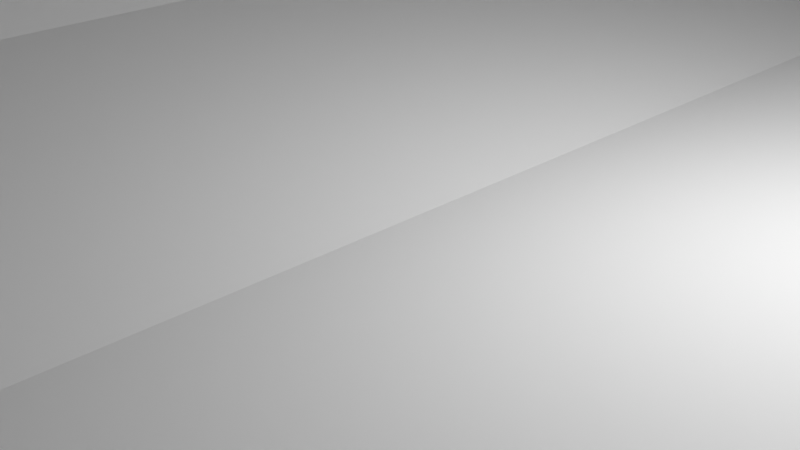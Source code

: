 # Source: IndustrialLamp.blend  (saved by Blender 3.0.42; exported with 4.5.12 LTS)
import bpy
from mathutils import Matrix  # noqa: F401  (used for matrix-valued properties, if any)

bpy.ops.wm.read_factory_settings(use_empty=True)
scene = bpy.context.scene
scene.name = 'Scene'

# ---- collections
col_collection = bpy.data.collections.new('Collection'); scene.collection.children.link(col_collection)
col_smalllights = bpy.data.collections.new('SmallLights'); scene.collection.children.link(col_smalllights)
col_smalllights_001 = bpy.data.collections.new('SmallLights.001'); scene.collection.children.link(col_smalllights_001)

# ---- world
world_world = bpy.data.worlds.new('World'); scene.world = world_world
world_world.use_nodes = True; world_world.node_tree.nodes.clear()
_N = world_world.node_tree.nodes; _L = world_world.node_tree.links
n0 = _N.new('ShaderNodeOutputWorld'); n0.name = 'World Output'; n0.location = (300, 300)
n1 = _N.new('ShaderNodeBackground'); n1.name = 'Background'; n1.location = (10, 300)
n1.inputs[0].default_value = (0.05088, 0.05088, 0.05088, 1.0)
_L.new(n1.outputs[0], n0.inputs[0])
n0.is_active_output = True
world_world.color = (0.05088, 0.05088, 0.05088)
world_world.use_sun_shadow = False
world_world.sun_shadow_jitter_overblur = 0.0

# ---- cameras
cam_camera = bpy.data.cameras.new('Camera')
cam_camera.clip_end = 100.0
cam_camera.ortho_scale = 7.314

# ---- lights
light_light = bpy.data.lights.new('Light', 'POINT')
light_light.transmission_factor = 0.0
light_light.energy = 1000.0
light_light.shadow_soft_size = 0.1
light_light.shadow_maximum_resolution = 0.006
light_light.use_absolute_resolution = True

# ---- meshes
me_cube_004 = bpy.data.meshes.new('Cube.004')
me_cube_004.from_pydata([(-19.42, -73.35, -8.774), (19.11, -73.35, -8.774), (-28.63, -100.1, -14.77), (-28.63, -100.1, 14.77), (-28.63, 100.1, -14.77), (-28.63, 100.1, 14.77), (28.63, -100.1, -14.77), (28.63, -100.1, 14.77), (28.63, 100.1, -14.77), (28.63, 100.1, 14.77), (19.11, 100.1, -8.774), (19.11, 100.1, 14.77), (19.11, -73.35, 14.77), (-19.42, 100.1, 14.77), (-19.42, 100.1, -8.774), (-19.42, -73.35, 14.77)], [], [(0, 14, 13, 15), (1, 0, 15, 12), (2, 3, 5, 4), (4, 5, 13, 14, 10, 11, 9, 8), (8, 9, 7, 6), (6, 7, 3, 2), (4, 8, 6, 2), (9, 11, 12, 15, 13, 5, 3, 7), (10, 1, 12, 11), (14, 0, 1, 10)])
_uv = me_cube_004.uv_layers.new(name='UVMap')
_uv.uv.foreach_set('vector', [0.375, 0.0, 0.375, 0.2078, 0.5784, 0.2078, 0.5784, 0.0, 0.375, 0.75, 0.375, 1.0, 0.5784, 1.0, 0.5784, 0.75, 0.375, 0.0, 0.625, 0.0, 0.625, 0.25, 0.375, 0.25, 0.375, 0.25, 0.625, 0.25, 0.625, 0.2902, 0.4257, 0.2902, 0.4257, 0.4584, 0.625, 0.4584, 0.625, 0.5, 0.375, 0.5, 0.375, 0.5, 0.625, 0.5, 0.625, 0.75, 0.375, 0.75, 0.375, 0.75, 0.625, 0.75, 0.625, 1.0, 0.375, 1.0, 0.125, 0.5, 0.375, 0.5, 0.375, 0.75, 0.125, 0.75, 0.625, 0.5, 0.6666, 0.5, 0.6666, 0.7166, 0.8348, 0.7166, 0.8348, 0.5, 0.875, 0.5, 0.875, 0.75, 0.625, 0.75, 0.375, 0.5422, 0.375, 0.75, 0.5784, 0.75, 0.5784, 0.5422, 0.125, 0.5422, 0.125, 0.75, 0.375, 0.75, 0.375, 0.5422])
me_cube_004.use_remesh_fix_poles = True
me_cube_004.use_remesh_preserve_attributes = False
me_cube_004.update()
me_cube_007 = bpy.data.meshes.new('Cube.007')
me_cube_007.from_pydata([(1.272, 8.58, -0.1626), (1.272, 8.58, -2.163), (-4.113, -27.19, 4.988), (-4.127, -27.2, 4.988), (-1.147, 8.58, -0.1626), (-1.147, 8.58, -2.163), (-4.237, -27.09, 4.988), (-4.232, -27.08, 4.988), (-4.142, -27.21, 4.988), (-4.158, -27.21, 4.988), (-4.173, -27.21, 4.988), (-4.188, -27.2, 4.988), (-4.202, -27.19, 4.988), (-4.225, -27.06, 4.988), (-4.214, -27.18, 4.988), (-4.214, -27.04, 4.988), (-4.079, -27.13, 4.988), (-4.083, -27.15, 4.988), (-4.091, -27.17, 4.988), (-4.101, -27.18, 4.988), (-4.225, -27.17, 4.988), (-4.232, -27.15, 4.988), (-4.202, -27.03, 4.988), (-4.188, -27.02, 4.988), (-4.237, -27.13, 4.988), (-4.173, -27.02, 4.988), (-4.238, -27.11, 4.988), (-4.158, -27.01, 4.988), (-1.147, -6.647, -2.163), (1.272, -6.647, -0.1626), (-1.147, -6.647, -0.1626), (1.272, -6.647, -2.163), (-4.077, -27.11, 4.988), (-4.079, -27.09, 4.988), (-4.083, -27.08, 4.988), (-4.091, -27.06, 4.988), (-4.101, -27.04, 4.988), (-4.113, -27.03, 4.988), (-4.127, -27.02, 4.988), (-4.142, -27.02, 4.988)], [(27, 39), (39, 38), (38, 37), (37, 36), (26, 6), (6, 7), (36, 35), (35, 34), (34, 33), (33, 32), (32, 16), (16, 17), (17, 18), (18, 19), (19, 2), (7, 13), (13, 15), (2, 3), (3, 8), (8, 9), (9, 10), (10, 11), (15, 22), (22, 23), (11, 12), (12, 14), (14, 20), (23, 25), (20, 21), (21, 24), (24, 26), (25, 27)], [(1, 0, 29, 31), (5, 1, 31, 28), (0, 4, 30, 29), (28, 30, 4, 5)])
_uv = me_cube_007.uv_layers.new(name='UVMap')
_uv.uv.foreach_set('vector', [0.375, 0.625, 0.625, 0.625, 0.625, 0.6875, 0.375, 0.6875, 0.125, 0.625, 0.375, 0.625, 0.375, 0.6875, 0.125, 0.6875, 0.625, 0.625, 0.875, 0.625, 0.875, 0.6875, 0.625, 0.6875, 0.375, 0.0625, 0.625, 0.0625, 0.625, 0.125, 0.375, 0.125])
me_cube_007.use_remesh_fix_poles = True
me_cube_007.use_remesh_preserve_attributes = False
me_cube_007.update()
me_cube_012 = bpy.data.meshes.new('Cube.012')
me_cube_012.from_pydata([(-1.0, -1.0, -1.0), (-1.0, -1.0, 1.0), (-1.0, 1.0, -1.0), (-1.0, 1.0, 1.0), (1.0, -1.0, -1.0), (1.0, -1.0, 1.0), (1.0, 1.0, -1.0), (1.0, 1.0, 1.0)], [], [(0, 1, 3, 2), (2, 3, 7, 6), (6, 7, 5, 4), (4, 5, 1, 0), (2, 6, 4, 0), (7, 3, 1, 5)])
_uv = me_cube_012.uv_layers.new(name='UVMap')
_uv.uv.foreach_set('vector', [0.375, 0.0, 0.625, 0.0, 0.625, 0.25, 0.375, 0.25, 0.375, 0.25, 0.625, 0.25, 0.625, 0.5, 0.375, 0.5, 0.375, 0.5, 0.625, 0.5, 0.625, 0.75, 0.375, 0.75, 0.375, 0.75, 0.625, 0.75, 0.625, 1.0, 0.375, 1.0, 0.125, 0.5, 0.375, 0.5, 0.375, 0.75, 0.125, 0.75, 0.625, 0.5, 0.875, 0.5, 0.875, 0.75, 0.625, 0.75])
me_cube_012.use_remesh_fix_poles = True
me_cube_012.use_remesh_preserve_attributes = False
me_cube_012.update()
me_cube_029 = bpy.data.meshes.new('Cube.029')
me_cube_029.from_pydata([(-1.0, -1.0, -1.0), (-1.0, -1.0, 1.0), (-1.0, 1.0, -1.0), (-1.0, 1.0, 1.0), (1.0, -1.0, -1.0), (1.0, -1.0, 1.0), (1.0, 1.0, -1.0), (1.0, 1.0, 1.0)], [], [(0, 1, 3, 2), (2, 3, 7, 6), (6, 7, 5, 4), (4, 5, 1, 0), (2, 6, 4, 0), (7, 3, 1, 5)])
_uv = me_cube_029.uv_layers.new(name='UVMap')
_uv.uv.foreach_set('vector', [0.375, 0.0, 0.625, 0.0, 0.625, 0.25, 0.375, 0.25, 0.375, 0.25, 0.625, 0.25, 0.625, 0.5, 0.375, 0.5, 0.375, 0.5, 0.625, 0.5, 0.625, 0.75, 0.375, 0.75, 0.375, 0.75, 0.625, 0.75, 0.625, 1.0, 0.375, 1.0, 0.125, 0.5, 0.375, 0.5, 0.375, 0.75, 0.125, 0.75, 0.625, 0.5, 0.875, 0.5, 0.875, 0.75, 0.625, 0.75])
me_cube_029.use_remesh_fix_poles = True
me_cube_029.use_remesh_preserve_attributes = False
me_cube_029.update()
me_cube_030 = bpy.data.meshes.new('Cube.030')
me_cube_030.from_pydata([(-1.0, -1.0, -1.0), (-1.0, -1.0, 1.0), (-1.0, 1.0, -1.0), (-1.0, 1.0, 1.0), (1.0, -1.0, -1.0), (1.0, -1.0, 1.0), (1.0, 1.0, -1.0), (1.0, 1.0, 1.0)], [], [(0, 1, 3, 2), (2, 3, 7, 6), (6, 7, 5, 4), (4, 5, 1, 0), (2, 6, 4, 0), (7, 3, 1, 5)])
_uv = me_cube_030.uv_layers.new(name='UVMap')
_uv.uv.foreach_set('vector', [0.375, 0.0, 0.625, 0.0, 0.625, 0.25, 0.375, 0.25, 0.375, 0.25, 0.625, 0.25, 0.625, 0.5, 0.375, 0.5, 0.375, 0.5, 0.625, 0.5, 0.625, 0.75, 0.375, 0.75, 0.375, 0.75, 0.625, 0.75, 0.625, 1.0, 0.375, 1.0, 0.125, 0.5, 0.375, 0.5, 0.375, 0.75, 0.125, 0.75, 0.625, 0.5, 0.875, 0.5, 0.875, 0.75, 0.625, 0.75])
me_cube_030.use_remesh_fix_poles = True
me_cube_030.use_remesh_preserve_attributes = False
me_cube_030.update()
me_cube_032 = bpy.data.meshes.new('Cube.032')
me_cube_032.from_pydata([(-1.0, -1.0, -1.0), (-1.0, -1.0, 1.0), (-1.0, 1.0, -1.0), (-1.0, 1.0, 1.0), (1.0, -1.0, -1.0), (1.0, -1.0, 1.0), (1.0, 1.0, -1.0), (1.0, 1.0, 1.0)], [], [(0, 1, 3, 2), (2, 3, 7, 6), (6, 7, 5, 4), (4, 5, 1, 0), (2, 6, 4, 0), (7, 3, 1, 5)])
_uv = me_cube_032.uv_layers.new(name='UVMap')
_uv.uv.foreach_set('vector', [0.375, 0.0, 0.625, 0.0, 0.625, 0.25, 0.375, 0.25, 0.375, 0.25, 0.625, 0.25, 0.625, 0.5, 0.375, 0.5, 0.375, 0.5, 0.625, 0.5, 0.625, 0.75, 0.375, 0.75, 0.375, 0.75, 0.625, 0.75, 0.625, 1.0, 0.375, 1.0, 0.125, 0.5, 0.375, 0.5, 0.375, 0.75, 0.125, 0.75, 0.625, 0.5, 0.875, 0.5, 0.875, 0.75, 0.625, 0.75])
me_cube_032.use_remesh_fix_poles = True
me_cube_032.use_remesh_preserve_attributes = False
me_cube_032.update()
me_cube_031 = bpy.data.meshes.new('Cube.031')
me_cube_031.from_pydata([(-1.0, -1.0, -1.0), (-1.0, -1.0, 1.0), (-1.0, 1.0, -1.0), (-1.0, 1.0, 1.0), (1.0, -1.0, -1.0), (1.0, -1.0, 1.0), (1.0, 1.0, -1.0), (1.0, 1.0, 1.0)], [], [(0, 1, 3, 2), (2, 3, 7, 6), (6, 7, 5, 4), (4, 5, 1, 0), (2, 6, 4, 0), (7, 3, 1, 5)])
_uv = me_cube_031.uv_layers.new(name='UVMap')
_uv.uv.foreach_set('vector', [0.375, 0.0, 0.625, 0.0, 0.625, 0.25, 0.375, 0.25, 0.375, 0.25, 0.625, 0.25, 0.625, 0.5, 0.375, 0.5, 0.375, 0.5, 0.625, 0.5, 0.625, 0.75, 0.375, 0.75, 0.375, 0.75, 0.625, 0.75, 0.625, 1.0, 0.375, 1.0, 0.125, 0.5, 0.375, 0.5, 0.375, 0.75, 0.125, 0.75, 0.625, 0.5, 0.875, 0.5, 0.875, 0.75, 0.625, 0.75])
me_cube_031.use_remesh_fix_poles = True
me_cube_031.use_remesh_preserve_attributes = False
me_cube_031.update()
me_cube_036 = bpy.data.meshes.new('Cube.036')
me_cube_036.from_pydata([(-1.0, -1.0, -1.0), (-1.0, -1.0, 1.0), (-1.0, 1.0, -1.0), (-1.0, 1.0, 1.0), (1.0, -1.0, -1.0), (1.0, -1.0, 1.0), (1.0, 1.0, -1.0), (1.0, 1.0, 1.0)], [], [(0, 1, 3, 2), (2, 3, 7, 6), (6, 7, 5, 4), (4, 5, 1, 0), (2, 6, 4, 0), (7, 3, 1, 5)])
_uv = me_cube_036.uv_layers.new(name='UVMap')
_uv.uv.foreach_set('vector', [0.375, 0.0, 0.625, 0.0, 0.625, 0.25, 0.375, 0.25, 0.375, 0.25, 0.625, 0.25, 0.625, 0.5, 0.375, 0.5, 0.375, 0.5, 0.625, 0.5, 0.625, 0.75, 0.375, 0.75, 0.375, 0.75, 0.625, 0.75, 0.625, 1.0, 0.375, 1.0, 0.125, 0.5, 0.375, 0.5, 0.375, 0.75, 0.125, 0.75, 0.625, 0.5, 0.875, 0.5, 0.875, 0.75, 0.625, 0.75])
me_cube_036.use_remesh_fix_poles = True
me_cube_036.use_remesh_preserve_attributes = False
me_cube_036.update()
me_cube_037 = bpy.data.meshes.new('Cube.037')
me_cube_037.from_pydata([(-1.0, -1.0, -1.0), (-1.0, -1.0, 1.0), (-1.0, 1.0, -1.0), (-1.0, 1.0, 1.0), (1.0, -1.0, -1.0), (1.0, -1.0, 1.0), (1.0, 1.0, -1.0), (1.0, 1.0, 1.0)], [], [(0, 1, 3, 2), (2, 3, 7, 6), (6, 7, 5, 4), (4, 5, 1, 0), (2, 6, 4, 0), (7, 3, 1, 5)])
_uv = me_cube_037.uv_layers.new(name='UVMap')
_uv.uv.foreach_set('vector', [0.375, 0.0, 0.625, 0.0, 0.625, 0.25, 0.375, 0.25, 0.375, 0.25, 0.625, 0.25, 0.625, 0.5, 0.375, 0.5, 0.375, 0.5, 0.625, 0.5, 0.625, 0.75, 0.375, 0.75, 0.375, 0.75, 0.625, 0.75, 0.625, 1.0, 0.375, 1.0, 0.125, 0.5, 0.375, 0.5, 0.375, 0.75, 0.125, 0.75, 0.625, 0.5, 0.875, 0.5, 0.875, 0.75, 0.625, 0.75])
me_cube_037.use_remesh_fix_poles = True
me_cube_037.use_remesh_preserve_attributes = False
me_cube_037.update()
me_cube_035 = bpy.data.meshes.new('Cube.035')
me_cube_035.from_pydata([(-1.0, -1.0, -1.0), (-1.0, -1.0, 1.0), (-1.0, 1.0, -1.0), (-1.0, 1.0, 1.0), (1.0, -1.0, -1.0), (1.0, -1.0, 1.0), (1.0, 1.0, -1.0), (1.0, 1.0, 1.0)], [], [(0, 1, 3, 2), (2, 3, 7, 6), (6, 7, 5, 4), (4, 5, 1, 0), (2, 6, 4, 0), (7, 3, 1, 5)])
_uv = me_cube_035.uv_layers.new(name='UVMap')
_uv.uv.foreach_set('vector', [0.375, 0.0, 0.625, 0.0, 0.625, 0.25, 0.375, 0.25, 0.375, 0.25, 0.625, 0.25, 0.625, 0.5, 0.375, 0.5, 0.375, 0.5, 0.625, 0.5, 0.625, 0.75, 0.375, 0.75, 0.375, 0.75, 0.625, 0.75, 0.625, 1.0, 0.375, 1.0, 0.125, 0.5, 0.375, 0.5, 0.375, 0.75, 0.125, 0.75, 0.625, 0.5, 0.875, 0.5, 0.875, 0.75, 0.625, 0.75])
me_cube_035.use_remesh_fix_poles = True
me_cube_035.use_remesh_preserve_attributes = False
me_cube_035.update()
me_cube_034 = bpy.data.meshes.new('Cube.034')
me_cube_034.from_pydata([(-1.0, -1.0, -1.0), (-1.0, -1.0, 1.0), (-1.0, 1.0, -1.0), (-1.0, 1.0, 1.0), (1.0, -1.0, -1.0), (1.0, -1.0, 1.0), (1.0, 1.0, -1.0), (1.0, 1.0, 1.0)], [], [(0, 1, 3, 2), (2, 3, 7, 6), (6, 7, 5, 4), (4, 5, 1, 0), (2, 6, 4, 0), (7, 3, 1, 5)])
_uv = me_cube_034.uv_layers.new(name='UVMap')
_uv.uv.foreach_set('vector', [0.375, 0.0, 0.625, 0.0, 0.625, 0.25, 0.375, 0.25, 0.375, 0.25, 0.625, 0.25, 0.625, 0.5, 0.375, 0.5, 0.375, 0.5, 0.625, 0.5, 0.625, 0.75, 0.375, 0.75, 0.375, 0.75, 0.625, 0.75, 0.625, 1.0, 0.375, 1.0, 0.125, 0.5, 0.375, 0.5, 0.375, 0.75, 0.125, 0.75, 0.625, 0.5, 0.875, 0.5, 0.875, 0.75, 0.625, 0.75])
me_cube_034.use_remesh_fix_poles = True
me_cube_034.use_remesh_preserve_attributes = False
me_cube_034.update()
me_cube_033 = bpy.data.meshes.new('Cube.033')
me_cube_033.from_pydata([(-1.0, -1.0, -1.0), (-1.0, -1.0, 1.0), (-1.0, 1.0, -1.0), (-1.0, 1.0, 1.0), (1.0, -1.0, -1.0), (1.0, -1.0, 1.0), (1.0, 1.0, -1.0), (1.0, 1.0, 1.0)], [], [(0, 1, 3, 2), (2, 3, 7, 6), (6, 7, 5, 4), (4, 5, 1, 0), (2, 6, 4, 0), (7, 3, 1, 5)])
_uv = me_cube_033.uv_layers.new(name='UVMap')
_uv.uv.foreach_set('vector', [0.375, 0.0, 0.625, 0.0, 0.625, 0.25, 0.375, 0.25, 0.375, 0.25, 0.625, 0.25, 0.625, 0.5, 0.375, 0.5, 0.375, 0.5, 0.625, 0.5, 0.625, 0.75, 0.375, 0.75, 0.375, 0.75, 0.625, 0.75, 0.625, 1.0, 0.375, 1.0, 0.125, 0.5, 0.375, 0.5, 0.375, 0.75, 0.125, 0.75, 0.625, 0.5, 0.875, 0.5, 0.875, 0.75, 0.625, 0.75])
me_cube_033.use_remesh_fix_poles = True
me_cube_033.use_remesh_preserve_attributes = False
me_cube_033.update()
me_cube_046 = bpy.data.meshes.new('Cube.046')
me_cube_046.from_pydata([(-1.0, -1.0, -1.0), (-1.0, -1.0, 1.0), (-1.0, 1.0, -1.0), (-1.0, 1.0, 1.0), (1.0, -1.0, -1.0), (1.0, -1.0, 1.0), (1.0, 1.0, -1.0), (1.0, 1.0, 1.0)], [], [(0, 1, 3, 2), (2, 3, 7, 6), (6, 7, 5, 4), (4, 5, 1, 0), (2, 6, 4, 0), (7, 3, 1, 5)])
_uv = me_cube_046.uv_layers.new(name='UVMap')
_uv.uv.foreach_set('vector', [0.375, 0.0, 0.625, 0.0, 0.625, 0.25, 0.375, 0.25, 0.375, 0.25, 0.625, 0.25, 0.625, 0.5, 0.375, 0.5, 0.375, 0.5, 0.625, 0.5, 0.625, 0.75, 0.375, 0.75, 0.375, 0.75, 0.625, 0.75, 0.625, 1.0, 0.375, 1.0, 0.125, 0.5, 0.375, 0.5, 0.375, 0.75, 0.125, 0.75, 0.625, 0.5, 0.875, 0.5, 0.875, 0.75, 0.625, 0.75])
me_cube_046.use_remesh_fix_poles = True
me_cube_046.use_remesh_preserve_attributes = False
me_cube_046.update()
me_cube_047 = bpy.data.meshes.new('Cube.047')
me_cube_047.from_pydata([(-1.0, -1.0, -1.0), (-1.0, -1.0, 1.0), (-1.0, 1.0, -1.0), (-1.0, 1.0, 1.0), (1.0, -1.0, -1.0), (1.0, -1.0, 1.0), (1.0, 1.0, -1.0), (1.0, 1.0, 1.0)], [], [(0, 1, 3, 2), (2, 3, 7, 6), (6, 7, 5, 4), (4, 5, 1, 0), (2, 6, 4, 0), (7, 3, 1, 5)])
_uv = me_cube_047.uv_layers.new(name='UVMap')
_uv.uv.foreach_set('vector', [0.375, 0.0, 0.625, 0.0, 0.625, 0.25, 0.375, 0.25, 0.375, 0.25, 0.625, 0.25, 0.625, 0.5, 0.375, 0.5, 0.375, 0.5, 0.625, 0.5, 0.625, 0.75, 0.375, 0.75, 0.375, 0.75, 0.625, 0.75, 0.625, 1.0, 0.375, 1.0, 0.125, 0.5, 0.375, 0.5, 0.375, 0.75, 0.125, 0.75, 0.625, 0.5, 0.875, 0.5, 0.875, 0.75, 0.625, 0.75])
me_cube_047.use_remesh_fix_poles = True
me_cube_047.use_remesh_preserve_attributes = False
me_cube_047.update()
me_cube_045 = bpy.data.meshes.new('Cube.045')
me_cube_045.from_pydata([(-1.0, -1.0, -1.0), (-1.0, -1.0, 1.0), (-1.0, 1.0, -1.0), (-1.0, 1.0, 1.0), (1.0, -1.0, -1.0), (1.0, -1.0, 1.0), (1.0, 1.0, -1.0), (1.0, 1.0, 1.0)], [], [(0, 1, 3, 2), (2, 3, 7, 6), (6, 7, 5, 4), (4, 5, 1, 0), (2, 6, 4, 0), (7, 3, 1, 5)])
_uv = me_cube_045.uv_layers.new(name='UVMap')
_uv.uv.foreach_set('vector', [0.375, 0.0, 0.625, 0.0, 0.625, 0.25, 0.375, 0.25, 0.375, 0.25, 0.625, 0.25, 0.625, 0.5, 0.375, 0.5, 0.375, 0.5, 0.625, 0.5, 0.625, 0.75, 0.375, 0.75, 0.375, 0.75, 0.625, 0.75, 0.625, 1.0, 0.375, 1.0, 0.125, 0.5, 0.375, 0.5, 0.375, 0.75, 0.125, 0.75, 0.625, 0.5, 0.875, 0.5, 0.875, 0.75, 0.625, 0.75])
me_cube_045.use_remesh_fix_poles = True
me_cube_045.use_remesh_preserve_attributes = False
me_cube_045.update()
me_cube_044 = bpy.data.meshes.new('Cube.044')
me_cube_044.from_pydata([(-1.0, -1.0, -1.0), (-1.0, -1.0, 1.0), (-1.0, 1.0, -1.0), (-1.0, 1.0, 1.0), (1.0, -1.0, -1.0), (1.0, -1.0, 1.0), (1.0, 1.0, -1.0), (1.0, 1.0, 1.0)], [], [(0, 1, 3, 2), (2, 3, 7, 6), (6, 7, 5, 4), (4, 5, 1, 0), (2, 6, 4, 0), (7, 3, 1, 5)])
_uv = me_cube_044.uv_layers.new(name='UVMap')
_uv.uv.foreach_set('vector', [0.375, 0.0, 0.625, 0.0, 0.625, 0.25, 0.375, 0.25, 0.375, 0.25, 0.625, 0.25, 0.625, 0.5, 0.375, 0.5, 0.375, 0.5, 0.625, 0.5, 0.625, 0.75, 0.375, 0.75, 0.375, 0.75, 0.625, 0.75, 0.625, 1.0, 0.375, 1.0, 0.125, 0.5, 0.375, 0.5, 0.375, 0.75, 0.125, 0.75, 0.625, 0.5, 0.875, 0.5, 0.875, 0.75, 0.625, 0.75])
me_cube_044.use_remesh_fix_poles = True
me_cube_044.use_remesh_preserve_attributes = False
me_cube_044.update()
me_cube_043 = bpy.data.meshes.new('Cube.043')
me_cube_043.from_pydata([(-1.0, -1.0, -1.0), (-1.0, -1.0, 1.0), (-1.0, 1.0, -1.0), (-1.0, 1.0, 1.0), (1.0, -1.0, -1.0), (1.0, -1.0, 1.0), (1.0, 1.0, -1.0), (1.0, 1.0, 1.0)], [], [(0, 1, 3, 2), (2, 3, 7, 6), (6, 7, 5, 4), (4, 5, 1, 0), (2, 6, 4, 0), (7, 3, 1, 5)])
_uv = me_cube_043.uv_layers.new(name='UVMap')
_uv.uv.foreach_set('vector', [0.375, 0.0, 0.625, 0.0, 0.625, 0.25, 0.375, 0.25, 0.375, 0.25, 0.625, 0.25, 0.625, 0.5, 0.375, 0.5, 0.375, 0.5, 0.625, 0.5, 0.625, 0.75, 0.375, 0.75, 0.375, 0.75, 0.625, 0.75, 0.625, 1.0, 0.375, 1.0, 0.125, 0.5, 0.375, 0.5, 0.375, 0.75, 0.125, 0.75, 0.625, 0.5, 0.875, 0.5, 0.875, 0.75, 0.625, 0.75])
me_cube_043.use_remesh_fix_poles = True
me_cube_043.use_remesh_preserve_attributes = False
me_cube_043.update()
me_cube_042 = bpy.data.meshes.new('Cube.042')
me_cube_042.from_pydata([(-1.0, -1.0, -1.0), (-1.0, -1.0, 1.0), (-1.0, 1.0, -1.0), (-1.0, 1.0, 1.0), (1.0, -1.0, -1.0), (1.0, -1.0, 1.0), (1.0, 1.0, -1.0), (1.0, 1.0, 1.0)], [], [(0, 1, 3, 2), (2, 3, 7, 6), (6, 7, 5, 4), (4, 5, 1, 0), (2, 6, 4, 0), (7, 3, 1, 5)])
_uv = me_cube_042.uv_layers.new(name='UVMap')
_uv.uv.foreach_set('vector', [0.375, 0.0, 0.625, 0.0, 0.625, 0.25, 0.375, 0.25, 0.375, 0.25, 0.625, 0.25, 0.625, 0.5, 0.375, 0.5, 0.375, 0.5, 0.625, 0.5, 0.625, 0.75, 0.375, 0.75, 0.375, 0.75, 0.625, 0.75, 0.625, 1.0, 0.375, 1.0, 0.125, 0.5, 0.375, 0.5, 0.375, 0.75, 0.125, 0.75, 0.625, 0.5, 0.875, 0.5, 0.875, 0.75, 0.625, 0.75])
me_cube_042.use_remesh_fix_poles = True
me_cube_042.use_remesh_preserve_attributes = False
me_cube_042.update()
me_cube_041 = bpy.data.meshes.new('Cube.041')
me_cube_041.from_pydata([(-1.0, -1.0, -1.0), (-1.0, -1.0, 1.0), (-1.0, 1.0, -1.0), (-1.0, 1.0, 1.0), (1.0, -1.0, -1.0), (1.0, -1.0, 1.0), (1.0, 1.0, -1.0), (1.0, 1.0, 1.0)], [], [(0, 1, 3, 2), (2, 3, 7, 6), (6, 7, 5, 4), (4, 5, 1, 0), (2, 6, 4, 0), (7, 3, 1, 5)])
_uv = me_cube_041.uv_layers.new(name='UVMap')
_uv.uv.foreach_set('vector', [0.375, 0.0, 0.625, 0.0, 0.625, 0.25, 0.375, 0.25, 0.375, 0.25, 0.625, 0.25, 0.625, 0.5, 0.375, 0.5, 0.375, 0.5, 0.625, 0.5, 0.625, 0.75, 0.375, 0.75, 0.375, 0.75, 0.625, 0.75, 0.625, 1.0, 0.375, 1.0, 0.125, 0.5, 0.375, 0.5, 0.375, 0.75, 0.125, 0.75, 0.625, 0.5, 0.875, 0.5, 0.875, 0.75, 0.625, 0.75])
me_cube_041.use_remesh_fix_poles = True
me_cube_041.use_remesh_preserve_attributes = False
me_cube_041.update()
me_cube_040 = bpy.data.meshes.new('Cube.040')
me_cube_040.from_pydata([(-1.0, -1.0, -1.0), (-1.0, -1.0, 1.0), (-1.0, 1.0, -1.0), (-1.0, 1.0, 1.0), (1.0, -1.0, -1.0), (1.0, -1.0, 1.0), (1.0, 1.0, -1.0), (1.0, 1.0, 1.0)], [], [(0, 1, 3, 2), (2, 3, 7, 6), (6, 7, 5, 4), (4, 5, 1, 0), (2, 6, 4, 0), (7, 3, 1, 5)])
_uv = me_cube_040.uv_layers.new(name='UVMap')
_uv.uv.foreach_set('vector', [0.375, 0.0, 0.625, 0.0, 0.625, 0.25, 0.375, 0.25, 0.375, 0.25, 0.625, 0.25, 0.625, 0.5, 0.375, 0.5, 0.375, 0.5, 0.625, 0.5, 0.625, 0.75, 0.375, 0.75, 0.375, 0.75, 0.625, 0.75, 0.625, 1.0, 0.375, 1.0, 0.125, 0.5, 0.375, 0.5, 0.375, 0.75, 0.125, 0.75, 0.625, 0.5, 0.875, 0.5, 0.875, 0.75, 0.625, 0.75])
me_cube_040.use_remesh_fix_poles = True
me_cube_040.use_remesh_preserve_attributes = False
me_cube_040.update()
me_cube_038 = bpy.data.meshes.new('Cube.038')
me_cube_038.from_pydata([(-1.0, -1.0, -1.0), (-1.0, -1.0, 1.0), (-1.0, 1.0, -1.0), (-1.0, 1.0, 1.0), (1.0, -1.0, -1.0), (1.0, -1.0, 1.0), (1.0, 1.0, -1.0), (1.0, 1.0, 1.0)], [], [(0, 1, 3, 2), (2, 3, 7, 6), (6, 7, 5, 4), (4, 5, 1, 0), (2, 6, 4, 0), (7, 3, 1, 5)])
_uv = me_cube_038.uv_layers.new(name='UVMap')
_uv.uv.foreach_set('vector', [0.375, 0.0, 0.625, 0.0, 0.625, 0.25, 0.375, 0.25, 0.375, 0.25, 0.625, 0.25, 0.625, 0.5, 0.375, 0.5, 0.375, 0.5, 0.625, 0.5, 0.625, 0.75, 0.375, 0.75, 0.375, 0.75, 0.625, 0.75, 0.625, 1.0, 0.375, 1.0, 0.125, 0.5, 0.375, 0.5, 0.375, 0.75, 0.125, 0.75, 0.625, 0.5, 0.875, 0.5, 0.875, 0.75, 0.625, 0.75])
me_cube_038.use_remesh_fix_poles = True
me_cube_038.use_remesh_preserve_attributes = False
me_cube_038.update()
me_cube_039 = bpy.data.meshes.new('Cube.039')
me_cube_039.from_pydata([(-1.0, -1.0, -1.0), (-1.0, -1.0, 1.0), (-1.0, 1.0, -1.0), (-1.0, 1.0, 1.0), (1.0, -1.0, -1.0), (1.0, -1.0, 1.0), (1.0, 1.0, -1.0), (1.0, 1.0, 1.0)], [], [(0, 1, 3, 2), (2, 3, 7, 6), (6, 7, 5, 4), (4, 5, 1, 0), (2, 6, 4, 0), (7, 3, 1, 5)])
_uv = me_cube_039.uv_layers.new(name='UVMap')
_uv.uv.foreach_set('vector', [0.375, 0.0, 0.625, 0.0, 0.625, 0.25, 0.375, 0.25, 0.375, 0.25, 0.625, 0.25, 0.625, 0.5, 0.375, 0.5, 0.375, 0.5, 0.625, 0.5, 0.625, 0.75, 0.375, 0.75, 0.375, 0.75, 0.625, 0.75, 0.625, 1.0, 0.375, 1.0, 0.125, 0.5, 0.375, 0.5, 0.375, 0.75, 0.125, 0.75, 0.625, 0.5, 0.875, 0.5, 0.875, 0.75, 0.625, 0.75])
me_cube_039.use_remesh_fix_poles = True
me_cube_039.use_remesh_preserve_attributes = False
me_cube_039.update()
me_cube_051 = bpy.data.meshes.new('Cube.051')
me_cube_051.from_pydata([(-1.0, -1.0, -1.0), (-1.0, -1.0, 1.0), (-1.0, 1.0, -1.0), (-1.0, 1.0, 1.0), (1.0, -1.0, -1.0), (1.0, -1.0, 1.0), (1.0, 1.0, -1.0), (1.0, 1.0, 1.0)], [], [(0, 1, 3, 2), (2, 3, 7, 6), (6, 7, 5, 4), (4, 5, 1, 0), (2, 6, 4, 0), (7, 3, 1, 5)])
_uv = me_cube_051.uv_layers.new(name='UVMap')
_uv.uv.foreach_set('vector', [0.375, 0.0, 0.625, 0.0, 0.625, 0.25, 0.375, 0.25, 0.375, 0.25, 0.625, 0.25, 0.625, 0.5, 0.375, 0.5, 0.375, 0.5, 0.625, 0.5, 0.625, 0.75, 0.375, 0.75, 0.375, 0.75, 0.625, 0.75, 0.625, 1.0, 0.375, 1.0, 0.125, 0.5, 0.375, 0.5, 0.375, 0.75, 0.125, 0.75, 0.625, 0.5, 0.875, 0.5, 0.875, 0.75, 0.625, 0.75])
me_cube_051.use_remesh_fix_poles = True
me_cube_051.use_remesh_preserve_attributes = False
me_cube_051.update()
me_cube_052 = bpy.data.meshes.new('Cube.052')
me_cube_052.from_pydata([(-1.0, -1.0, -1.0), (-1.0, -1.0, 1.0), (-1.0, 1.0, -1.0), (-1.0, 1.0, 1.0), (1.0, -1.0, -1.0), (1.0, -1.0, 1.0), (1.0, 1.0, -1.0), (1.0, 1.0, 1.0)], [], [(0, 1, 3, 2), (2, 3, 7, 6), (6, 7, 5, 4), (4, 5, 1, 0), (2, 6, 4, 0), (7, 3, 1, 5)])
_uv = me_cube_052.uv_layers.new(name='UVMap')
_uv.uv.foreach_set('vector', [0.375, 0.0, 0.625, 0.0, 0.625, 0.25, 0.375, 0.25, 0.375, 0.25, 0.625, 0.25, 0.625, 0.5, 0.375, 0.5, 0.375, 0.5, 0.625, 0.5, 0.625, 0.75, 0.375, 0.75, 0.375, 0.75, 0.625, 0.75, 0.625, 1.0, 0.375, 1.0, 0.125, 0.5, 0.375, 0.5, 0.375, 0.75, 0.125, 0.75, 0.625, 0.5, 0.875, 0.5, 0.875, 0.75, 0.625, 0.75])
me_cube_052.use_remesh_fix_poles = True
me_cube_052.use_remesh_preserve_attributes = False
me_cube_052.update()
me_cube_074 = bpy.data.meshes.new('Cube.074')
me_cube_074.from_pydata([(-1.0, -1.0, -1.0), (-1.0, -1.0, 1.0), (-1.0, 1.0, -1.0), (-1.0, 1.0, 1.0), (1.0, -1.0, -1.0), (1.0, -1.0, 1.0), (1.0, 1.0, -1.0), (1.0, 1.0, 1.0)], [], [(0, 1, 3, 2), (2, 3, 7, 6), (6, 7, 5, 4), (4, 5, 1, 0), (2, 6, 4, 0), (7, 3, 1, 5)])
_uv = me_cube_074.uv_layers.new(name='UVMap')
_uv.uv.foreach_set('vector', [0.375, 0.0, 0.625, 0.0, 0.625, 0.25, 0.375, 0.25, 0.375, 0.25, 0.625, 0.25, 0.625, 0.5, 0.375, 0.5, 0.375, 0.5, 0.625, 0.5, 0.625, 0.75, 0.375, 0.75, 0.375, 0.75, 0.625, 0.75, 0.625, 1.0, 0.375, 1.0, 0.125, 0.5, 0.375, 0.5, 0.375, 0.75, 0.125, 0.75, 0.625, 0.5, 0.875, 0.5, 0.875, 0.75, 0.625, 0.75])
me_cube_074.use_remesh_fix_poles = True
me_cube_074.use_remesh_preserve_attributes = False
me_cube_074.update()
me_cube_073 = bpy.data.meshes.new('Cube.073')
me_cube_073.from_pydata([(-1.0, -1.0, -1.0), (-1.0, -1.0, 1.0), (-1.0, 1.0, -1.0), (-1.0, 1.0, 1.0), (1.0, -1.0, -1.0), (1.0, -1.0, 1.0), (1.0, 1.0, -1.0), (1.0, 1.0, 1.0)], [], [(0, 1, 3, 2), (2, 3, 7, 6), (6, 7, 5, 4), (4, 5, 1, 0), (2, 6, 4, 0), (7, 3, 1, 5)])
_uv = me_cube_073.uv_layers.new(name='UVMap')
_uv.uv.foreach_set('vector', [0.375, 0.0, 0.625, 0.0, 0.625, 0.25, 0.375, 0.25, 0.375, 0.25, 0.625, 0.25, 0.625, 0.5, 0.375, 0.5, 0.375, 0.5, 0.625, 0.5, 0.625, 0.75, 0.375, 0.75, 0.375, 0.75, 0.625, 0.75, 0.625, 1.0, 0.375, 1.0, 0.125, 0.5, 0.375, 0.5, 0.375, 0.75, 0.125, 0.75, 0.625, 0.5, 0.875, 0.5, 0.875, 0.75, 0.625, 0.75])
me_cube_073.use_remesh_fix_poles = True
me_cube_073.use_remesh_preserve_attributes = False
me_cube_073.update()
me_cube_072 = bpy.data.meshes.new('Cube.072')
me_cube_072.from_pydata([(-1.0, -1.0, -1.0), (-1.0, -1.0, 1.0), (-1.0, 1.0, -1.0), (-1.0, 1.0, 1.0), (1.0, -1.0, -1.0), (1.0, -1.0, 1.0), (1.0, 1.0, -1.0), (1.0, 1.0, 1.0)], [], [(0, 1, 3, 2), (2, 3, 7, 6), (6, 7, 5, 4), (4, 5, 1, 0), (2, 6, 4, 0), (7, 3, 1, 5)])
_uv = me_cube_072.uv_layers.new(name='UVMap')
_uv.uv.foreach_set('vector', [0.375, 0.0, 0.625, 0.0, 0.625, 0.25, 0.375, 0.25, 0.375, 0.25, 0.625, 0.25, 0.625, 0.5, 0.375, 0.5, 0.375, 0.5, 0.625, 0.5, 0.625, 0.75, 0.375, 0.75, 0.375, 0.75, 0.625, 0.75, 0.625, 1.0, 0.375, 1.0, 0.125, 0.5, 0.375, 0.5, 0.375, 0.75, 0.125, 0.75, 0.625, 0.5, 0.875, 0.5, 0.875, 0.75, 0.625, 0.75])
me_cube_072.use_remesh_fix_poles = True
me_cube_072.use_remesh_preserve_attributes = False
me_cube_072.update()
me_cube_070 = bpy.data.meshes.new('Cube.070')
me_cube_070.from_pydata([(-1.0, -1.0, -1.0), (-1.0, -1.0, 1.0), (-1.0, 1.0, -1.0), (-1.0, 1.0, 1.0), (1.0, -1.0, -1.0), (1.0, -1.0, 1.0), (1.0, 1.0, -1.0), (1.0, 1.0, 1.0)], [], [(0, 1, 3, 2), (2, 3, 7, 6), (6, 7, 5, 4), (4, 5, 1, 0), (2, 6, 4, 0), (7, 3, 1, 5)])
_uv = me_cube_070.uv_layers.new(name='UVMap')
_uv.uv.foreach_set('vector', [0.375, 0.0, 0.625, 0.0, 0.625, 0.25, 0.375, 0.25, 0.375, 0.25, 0.625, 0.25, 0.625, 0.5, 0.375, 0.5, 0.375, 0.5, 0.625, 0.5, 0.625, 0.75, 0.375, 0.75, 0.375, 0.75, 0.625, 0.75, 0.625, 1.0, 0.375, 1.0, 0.125, 0.5, 0.375, 0.5, 0.375, 0.75, 0.125, 0.75, 0.625, 0.5, 0.875, 0.5, 0.875, 0.75, 0.625, 0.75])
me_cube_070.use_remesh_fix_poles = True
me_cube_070.use_remesh_preserve_attributes = False
me_cube_070.update()
me_cube_071 = bpy.data.meshes.new('Cube.071')
me_cube_071.from_pydata([(-1.0, -1.0, -1.0), (-1.0, -1.0, 1.0), (-1.0, 1.0, -1.0), (-1.0, 1.0, 1.0), (1.0, -1.0, -1.0), (1.0, -1.0, 1.0), (1.0, 1.0, -1.0), (1.0, 1.0, 1.0)], [], [(0, 1, 3, 2), (2, 3, 7, 6), (6, 7, 5, 4), (4, 5, 1, 0), (2, 6, 4, 0), (7, 3, 1, 5)])
_uv = me_cube_071.uv_layers.new(name='UVMap')
_uv.uv.foreach_set('vector', [0.375, 0.0, 0.625, 0.0, 0.625, 0.25, 0.375, 0.25, 0.375, 0.25, 0.625, 0.25, 0.625, 0.5, 0.375, 0.5, 0.375, 0.5, 0.625, 0.5, 0.625, 0.75, 0.375, 0.75, 0.375, 0.75, 0.625, 0.75, 0.625, 1.0, 0.375, 1.0, 0.125, 0.5, 0.375, 0.5, 0.375, 0.75, 0.125, 0.75, 0.625, 0.5, 0.875, 0.5, 0.875, 0.75, 0.625, 0.75])
me_cube_071.use_remesh_fix_poles = True
me_cube_071.use_remesh_preserve_attributes = False
me_cube_071.update()
me_cube_066 = bpy.data.meshes.new('Cube.066')
me_cube_066.from_pydata([(-1.0, -1.0, -1.0), (-1.0, -1.0, 1.0), (-1.0, 1.0, -1.0), (-1.0, 1.0, 1.0), (1.0, -1.0, -1.0), (1.0, -1.0, 1.0), (1.0, 1.0, -1.0), (1.0, 1.0, 1.0)], [], [(0, 1, 3, 2), (2, 3, 7, 6), (6, 7, 5, 4), (4, 5, 1, 0), (2, 6, 4, 0), (7, 3, 1, 5)])
_uv = me_cube_066.uv_layers.new(name='UVMap')
_uv.uv.foreach_set('vector', [0.375, 0.0, 0.625, 0.0, 0.625, 0.25, 0.375, 0.25, 0.375, 0.25, 0.625, 0.25, 0.625, 0.5, 0.375, 0.5, 0.375, 0.5, 0.625, 0.5, 0.625, 0.75, 0.375, 0.75, 0.375, 0.75, 0.625, 0.75, 0.625, 1.0, 0.375, 1.0, 0.125, 0.5, 0.375, 0.5, 0.375, 0.75, 0.125, 0.75, 0.625, 0.5, 0.875, 0.5, 0.875, 0.75, 0.625, 0.75])
me_cube_066.use_remesh_fix_poles = True
me_cube_066.use_remesh_preserve_attributes = False
me_cube_066.update()
me_cube_065 = bpy.data.meshes.new('Cube.065')
me_cube_065.from_pydata([(-1.0, -1.0, -1.0), (-1.0, -1.0, 1.0), (-1.0, 1.0, -1.0), (-1.0, 1.0, 1.0), (1.0, -1.0, -1.0), (1.0, -1.0, 1.0), (1.0, 1.0, -1.0), (1.0, 1.0, 1.0)], [], [(0, 1, 3, 2), (2, 3, 7, 6), (6, 7, 5, 4), (4, 5, 1, 0), (2, 6, 4, 0), (7, 3, 1, 5)])
_uv = me_cube_065.uv_layers.new(name='UVMap')
_uv.uv.foreach_set('vector', [0.375, 0.0, 0.625, 0.0, 0.625, 0.25, 0.375, 0.25, 0.375, 0.25, 0.625, 0.25, 0.625, 0.5, 0.375, 0.5, 0.375, 0.5, 0.625, 0.5, 0.625, 0.75, 0.375, 0.75, 0.375, 0.75, 0.625, 0.75, 0.625, 1.0, 0.375, 1.0, 0.125, 0.5, 0.375, 0.5, 0.375, 0.75, 0.125, 0.75, 0.625, 0.5, 0.875, 0.5, 0.875, 0.75, 0.625, 0.75])
me_cube_065.use_remesh_fix_poles = True
me_cube_065.use_remesh_preserve_attributes = False
me_cube_065.update()
me_cube_067 = bpy.data.meshes.new('Cube.067')
me_cube_067.from_pydata([(-1.0, -1.0, -1.0), (-1.0, -1.0, 1.0), (-1.0, 1.0, -1.0), (-1.0, 1.0, 1.0), (1.0, -1.0, -1.0), (1.0, -1.0, 1.0), (1.0, 1.0, -1.0), (1.0, 1.0, 1.0)], [], [(0, 1, 3, 2), (2, 3, 7, 6), (6, 7, 5, 4), (4, 5, 1, 0), (2, 6, 4, 0), (7, 3, 1, 5)])
_uv = me_cube_067.uv_layers.new(name='UVMap')
_uv.uv.foreach_set('vector', [0.375, 0.0, 0.625, 0.0, 0.625, 0.25, 0.375, 0.25, 0.375, 0.25, 0.625, 0.25, 0.625, 0.5, 0.375, 0.5, 0.375, 0.5, 0.625, 0.5, 0.625, 0.75, 0.375, 0.75, 0.375, 0.75, 0.625, 0.75, 0.625, 1.0, 0.375, 1.0, 0.125, 0.5, 0.375, 0.5, 0.375, 0.75, 0.125, 0.75, 0.625, 0.5, 0.875, 0.5, 0.875, 0.75, 0.625, 0.75])
me_cube_067.use_remesh_fix_poles = True
me_cube_067.use_remesh_preserve_attributes = False
me_cube_067.update()
me_cube_068 = bpy.data.meshes.new('Cube.068')
me_cube_068.from_pydata([(-1.0, -1.0, -1.0), (-1.0, -1.0, 1.0), (-1.0, 1.0, -1.0), (-1.0, 1.0, 1.0), (1.0, -1.0, -1.0), (1.0, -1.0, 1.0), (1.0, 1.0, -1.0), (1.0, 1.0, 1.0)], [], [(0, 1, 3, 2), (2, 3, 7, 6), (6, 7, 5, 4), (4, 5, 1, 0), (2, 6, 4, 0), (7, 3, 1, 5)])
_uv = me_cube_068.uv_layers.new(name='UVMap')
_uv.uv.foreach_set('vector', [0.375, 0.0, 0.625, 0.0, 0.625, 0.25, 0.375, 0.25, 0.375, 0.25, 0.625, 0.25, 0.625, 0.5, 0.375, 0.5, 0.375, 0.5, 0.625, 0.5, 0.625, 0.75, 0.375, 0.75, 0.375, 0.75, 0.625, 0.75, 0.625, 1.0, 0.375, 1.0, 0.125, 0.5, 0.375, 0.5, 0.375, 0.75, 0.125, 0.75, 0.625, 0.5, 0.875, 0.5, 0.875, 0.75, 0.625, 0.75])
me_cube_068.use_remesh_fix_poles = True
me_cube_068.use_remesh_preserve_attributes = False
me_cube_068.update()
me_cube_069 = bpy.data.meshes.new('Cube.069')
me_cube_069.from_pydata([(-1.0, -1.0, -1.0), (-1.0, -1.0, 1.0), (-1.0, 1.0, -1.0), (-1.0, 1.0, 1.0), (1.0, -1.0, -1.0), (1.0, -1.0, 1.0), (1.0, 1.0, -1.0), (1.0, 1.0, 1.0)], [], [(0, 1, 3, 2), (2, 3, 7, 6), (6, 7, 5, 4), (4, 5, 1, 0), (2, 6, 4, 0), (7, 3, 1, 5)])
_uv = me_cube_069.uv_layers.new(name='UVMap')
_uv.uv.foreach_set('vector', [0.375, 0.0, 0.625, 0.0, 0.625, 0.25, 0.375, 0.25, 0.375, 0.25, 0.625, 0.25, 0.625, 0.5, 0.375, 0.5, 0.375, 0.5, 0.625, 0.5, 0.625, 0.75, 0.375, 0.75, 0.375, 0.75, 0.625, 0.75, 0.625, 1.0, 0.375, 1.0, 0.125, 0.5, 0.375, 0.5, 0.375, 0.75, 0.125, 0.75, 0.625, 0.5, 0.875, 0.5, 0.875, 0.75, 0.625, 0.75])
me_cube_069.use_remesh_fix_poles = True
me_cube_069.use_remesh_preserve_attributes = False
me_cube_069.update()
me_cube_056 = bpy.data.meshes.new('Cube.056')
me_cube_056.from_pydata([(-1.0, -1.0, -1.0), (-1.0, -1.0, 1.0), (-1.0, 1.0, -1.0), (-1.0, 1.0, 1.0), (1.0, -1.0, -1.0), (1.0, -1.0, 1.0), (1.0, 1.0, -1.0), (1.0, 1.0, 1.0)], [], [(0, 1, 3, 2), (2, 3, 7, 6), (6, 7, 5, 4), (4, 5, 1, 0), (2, 6, 4, 0), (7, 3, 1, 5)])
_uv = me_cube_056.uv_layers.new(name='UVMap')
_uv.uv.foreach_set('vector', [0.375, 0.0, 0.625, 0.0, 0.625, 0.25, 0.375, 0.25, 0.375, 0.25, 0.625, 0.25, 0.625, 0.5, 0.375, 0.5, 0.375, 0.5, 0.625, 0.5, 0.625, 0.75, 0.375, 0.75, 0.375, 0.75, 0.625, 0.75, 0.625, 1.0, 0.375, 1.0, 0.125, 0.5, 0.375, 0.5, 0.375, 0.75, 0.125, 0.75, 0.625, 0.5, 0.875, 0.5, 0.875, 0.75, 0.625, 0.75])
me_cube_056.use_remesh_fix_poles = True
me_cube_056.use_remesh_preserve_attributes = False
me_cube_056.update()
me_cube_055 = bpy.data.meshes.new('Cube.055')
me_cube_055.from_pydata([(-1.0, -1.0, -1.0), (-1.0, -1.0, 1.0), (-1.0, 1.0, -1.0), (-1.0, 1.0, 1.0), (1.0, -1.0, -1.0), (1.0, -1.0, 1.0), (1.0, 1.0, -1.0), (1.0, 1.0, 1.0)], [], [(0, 1, 3, 2), (2, 3, 7, 6), (6, 7, 5, 4), (4, 5, 1, 0), (2, 6, 4, 0), (7, 3, 1, 5)])
_uv = me_cube_055.uv_layers.new(name='UVMap')
_uv.uv.foreach_set('vector', [0.375, 0.0, 0.625, 0.0, 0.625, 0.25, 0.375, 0.25, 0.375, 0.25, 0.625, 0.25, 0.625, 0.5, 0.375, 0.5, 0.375, 0.5, 0.625, 0.5, 0.625, 0.75, 0.375, 0.75, 0.375, 0.75, 0.625, 0.75, 0.625, 1.0, 0.375, 1.0, 0.125, 0.5, 0.375, 0.5, 0.375, 0.75, 0.125, 0.75, 0.625, 0.5, 0.875, 0.5, 0.875, 0.75, 0.625, 0.75])
me_cube_055.use_remesh_fix_poles = True
me_cube_055.use_remesh_preserve_attributes = False
me_cube_055.update()
me_cube_057 = bpy.data.meshes.new('Cube.057')
me_cube_057.from_pydata([(-1.0, -1.0, -1.0), (-1.0, -1.0, 1.0), (-1.0, 1.0, -1.0), (-1.0, 1.0, 1.0), (1.0, -1.0, -1.0), (1.0, -1.0, 1.0), (1.0, 1.0, -1.0), (1.0, 1.0, 1.0)], [], [(0, 1, 3, 2), (2, 3, 7, 6), (6, 7, 5, 4), (4, 5, 1, 0), (2, 6, 4, 0), (7, 3, 1, 5)])
_uv = me_cube_057.uv_layers.new(name='UVMap')
_uv.uv.foreach_set('vector', [0.375, 0.0, 0.625, 0.0, 0.625, 0.25, 0.375, 0.25, 0.375, 0.25, 0.625, 0.25, 0.625, 0.5, 0.375, 0.5, 0.375, 0.5, 0.625, 0.5, 0.625, 0.75, 0.375, 0.75, 0.375, 0.75, 0.625, 0.75, 0.625, 1.0, 0.375, 1.0, 0.125, 0.5, 0.375, 0.5, 0.375, 0.75, 0.125, 0.75, 0.625, 0.5, 0.875, 0.5, 0.875, 0.75, 0.625, 0.75])
me_cube_057.use_remesh_fix_poles = True
me_cube_057.use_remesh_preserve_attributes = False
me_cube_057.update()
me_cube_058 = bpy.data.meshes.new('Cube.058')
me_cube_058.from_pydata([(-1.0, -1.0, -1.0), (-1.0, -1.0, 1.0), (-1.0, 1.0, -1.0), (-1.0, 1.0, 1.0), (1.0, -1.0, -1.0), (1.0, -1.0, 1.0), (1.0, 1.0, -1.0), (1.0, 1.0, 1.0)], [], [(0, 1, 3, 2), (2, 3, 7, 6), (6, 7, 5, 4), (4, 5, 1, 0), (2, 6, 4, 0), (7, 3, 1, 5)])
_uv = me_cube_058.uv_layers.new(name='UVMap')
_uv.uv.foreach_set('vector', [0.375, 0.0, 0.625, 0.0, 0.625, 0.25, 0.375, 0.25, 0.375, 0.25, 0.625, 0.25, 0.625, 0.5, 0.375, 0.5, 0.375, 0.5, 0.625, 0.5, 0.625, 0.75, 0.375, 0.75, 0.375, 0.75, 0.625, 0.75, 0.625, 1.0, 0.375, 1.0, 0.125, 0.5, 0.375, 0.5, 0.375, 0.75, 0.125, 0.75, 0.625, 0.5, 0.875, 0.5, 0.875, 0.75, 0.625, 0.75])
me_cube_058.use_remesh_fix_poles = True
me_cube_058.use_remesh_preserve_attributes = False
me_cube_058.update()
me_cube_059 = bpy.data.meshes.new('Cube.059')
me_cube_059.from_pydata([(-1.0, -1.0, -1.0), (-1.0, -1.0, 1.0), (-1.0, 1.0, -1.0), (-1.0, 1.0, 1.0), (1.0, -1.0, -1.0), (1.0, -1.0, 1.0), (1.0, 1.0, -1.0), (1.0, 1.0, 1.0)], [], [(0, 1, 3, 2), (2, 3, 7, 6), (6, 7, 5, 4), (4, 5, 1, 0), (2, 6, 4, 0), (7, 3, 1, 5)])
_uv = me_cube_059.uv_layers.new(name='UVMap')
_uv.uv.foreach_set('vector', [0.375, 0.0, 0.625, 0.0, 0.625, 0.25, 0.375, 0.25, 0.375, 0.25, 0.625, 0.25, 0.625, 0.5, 0.375, 0.5, 0.375, 0.5, 0.625, 0.5, 0.625, 0.75, 0.375, 0.75, 0.375, 0.75, 0.625, 0.75, 0.625, 1.0, 0.375, 1.0, 0.125, 0.5, 0.375, 0.5, 0.375, 0.75, 0.125, 0.75, 0.625, 0.5, 0.875, 0.5, 0.875, 0.75, 0.625, 0.75])
me_cube_059.use_remesh_fix_poles = True
me_cube_059.use_remesh_preserve_attributes = False
me_cube_059.update()
me_cube_060 = bpy.data.meshes.new('Cube.060')
me_cube_060.from_pydata([(-1.0, -1.0, -1.0), (-1.0, -1.0, 1.0), (-1.0, 1.0, -1.0), (-1.0, 1.0, 1.0), (1.0, -1.0, -1.0), (1.0, -1.0, 1.0), (1.0, 1.0, -1.0), (1.0, 1.0, 1.0)], [], [(0, 1, 3, 2), (2, 3, 7, 6), (6, 7, 5, 4), (4, 5, 1, 0), (2, 6, 4, 0), (7, 3, 1, 5)])
_uv = me_cube_060.uv_layers.new(name='UVMap')
_uv.uv.foreach_set('vector', [0.375, 0.0, 0.625, 0.0, 0.625, 0.25, 0.375, 0.25, 0.375, 0.25, 0.625, 0.25, 0.625, 0.5, 0.375, 0.5, 0.375, 0.5, 0.625, 0.5, 0.625, 0.75, 0.375, 0.75, 0.375, 0.75, 0.625, 0.75, 0.625, 1.0, 0.375, 1.0, 0.125, 0.5, 0.375, 0.5, 0.375, 0.75, 0.125, 0.75, 0.625, 0.5, 0.875, 0.5, 0.875, 0.75, 0.625, 0.75])
me_cube_060.use_remesh_fix_poles = True
me_cube_060.use_remesh_preserve_attributes = False
me_cube_060.update()
me_cube_061 = bpy.data.meshes.new('Cube.061')
me_cube_061.from_pydata([(-1.0, -1.0, -1.0), (-1.0, -1.0, 1.0), (-1.0, 1.0, -1.0), (-1.0, 1.0, 1.0), (1.0, -1.0, -1.0), (1.0, -1.0, 1.0), (1.0, 1.0, -1.0), (1.0, 1.0, 1.0)], [], [(0, 1, 3, 2), (2, 3, 7, 6), (6, 7, 5, 4), (4, 5, 1, 0), (2, 6, 4, 0), (7, 3, 1, 5)])
_uv = me_cube_061.uv_layers.new(name='UVMap')
_uv.uv.foreach_set('vector', [0.375, 0.0, 0.625, 0.0, 0.625, 0.25, 0.375, 0.25, 0.375, 0.25, 0.625, 0.25, 0.625, 0.5, 0.375, 0.5, 0.375, 0.5, 0.625, 0.5, 0.625, 0.75, 0.375, 0.75, 0.375, 0.75, 0.625, 0.75, 0.625, 1.0, 0.375, 1.0, 0.125, 0.5, 0.375, 0.5, 0.375, 0.75, 0.125, 0.75, 0.625, 0.5, 0.875, 0.5, 0.875, 0.75, 0.625, 0.75])
me_cube_061.use_remesh_fix_poles = True
me_cube_061.use_remesh_preserve_attributes = False
me_cube_061.update()
me_cube_062 = bpy.data.meshes.new('Cube.062')
me_cube_062.from_pydata([(-1.0, -1.0, -1.0), (-1.0, -1.0, 1.0), (-1.0, 1.0, -1.0), (-1.0, 1.0, 1.0), (1.0, -1.0, -1.0), (1.0, -1.0, 1.0), (1.0, 1.0, -1.0), (1.0, 1.0, 1.0)], [], [(0, 1, 3, 2), (2, 3, 7, 6), (6, 7, 5, 4), (4, 5, 1, 0), (2, 6, 4, 0), (7, 3, 1, 5)])
_uv = me_cube_062.uv_layers.new(name='UVMap')
_uv.uv.foreach_set('vector', [0.375, 0.0, 0.625, 0.0, 0.625, 0.25, 0.375, 0.25, 0.375, 0.25, 0.625, 0.25, 0.625, 0.5, 0.375, 0.5, 0.375, 0.5, 0.625, 0.5, 0.625, 0.75, 0.375, 0.75, 0.375, 0.75, 0.625, 0.75, 0.625, 1.0, 0.375, 1.0, 0.125, 0.5, 0.375, 0.5, 0.375, 0.75, 0.125, 0.75, 0.625, 0.5, 0.875, 0.5, 0.875, 0.75, 0.625, 0.75])
me_cube_062.use_remesh_fix_poles = True
me_cube_062.use_remesh_preserve_attributes = False
me_cube_062.update()
me_cube_064 = bpy.data.meshes.new('Cube.064')
me_cube_064.from_pydata([(-1.0, -1.0, -1.0), (-1.0, -1.0, 1.0), (-1.0, 1.0, -1.0), (-1.0, 1.0, 1.0), (1.0, -1.0, -1.0), (1.0, -1.0, 1.0), (1.0, 1.0, -1.0), (1.0, 1.0, 1.0)], [], [(0, 1, 3, 2), (2, 3, 7, 6), (6, 7, 5, 4), (4, 5, 1, 0), (2, 6, 4, 0), (7, 3, 1, 5)])
_uv = me_cube_064.uv_layers.new(name='UVMap')
_uv.uv.foreach_set('vector', [0.375, 0.0, 0.625, 0.0, 0.625, 0.25, 0.375, 0.25, 0.375, 0.25, 0.625, 0.25, 0.625, 0.5, 0.375, 0.5, 0.375, 0.5, 0.625, 0.5, 0.625, 0.75, 0.375, 0.75, 0.375, 0.75, 0.625, 0.75, 0.625, 1.0, 0.375, 1.0, 0.125, 0.5, 0.375, 0.5, 0.375, 0.75, 0.125, 0.75, 0.625, 0.5, 0.875, 0.5, 0.875, 0.75, 0.625, 0.75])
me_cube_064.use_remesh_fix_poles = True
me_cube_064.use_remesh_preserve_attributes = False
me_cube_064.update()
me_cube_063 = bpy.data.meshes.new('Cube.063')
me_cube_063.from_pydata([(-1.0, -1.0, -1.0), (-1.0, -1.0, 1.0), (-1.0, 1.0, -1.0), (-1.0, 1.0, 1.0), (1.0, -1.0, -1.0), (1.0, -1.0, 1.0), (1.0, 1.0, -1.0), (1.0, 1.0, 1.0)], [], [(0, 1, 3, 2), (2, 3, 7, 6), (6, 7, 5, 4), (4, 5, 1, 0), (2, 6, 4, 0), (7, 3, 1, 5)])
_uv = me_cube_063.uv_layers.new(name='UVMap')
_uv.uv.foreach_set('vector', [0.375, 0.0, 0.625, 0.0, 0.625, 0.25, 0.375, 0.25, 0.375, 0.25, 0.625, 0.25, 0.625, 0.5, 0.375, 0.5, 0.375, 0.5, 0.625, 0.5, 0.625, 0.75, 0.375, 0.75, 0.375, 0.75, 0.625, 0.75, 0.625, 1.0, 0.375, 1.0, 0.125, 0.5, 0.375, 0.5, 0.375, 0.75, 0.125, 0.75, 0.625, 0.5, 0.875, 0.5, 0.875, 0.75, 0.625, 0.75])
me_cube_063.use_remesh_fix_poles = True
me_cube_063.use_remesh_preserve_attributes = False
me_cube_063.update()
me_cube_054 = bpy.data.meshes.new('Cube.054')
me_cube_054.from_pydata([(-1.0, -1.0, -1.0), (-1.0, -1.0, 1.0), (-1.0, 1.0, -1.0), (-1.0, 1.0, 1.0), (1.0, -1.0, -1.0), (1.0, -1.0, 1.0), (1.0, 1.0, -1.0), (1.0, 1.0, 1.0)], [], [(0, 1, 3, 2), (2, 3, 7, 6), (6, 7, 5, 4), (4, 5, 1, 0), (2, 6, 4, 0), (7, 3, 1, 5)])
_uv = me_cube_054.uv_layers.new(name='UVMap')
_uv.uv.foreach_set('vector', [0.375, 0.0, 0.625, 0.0, 0.625, 0.25, 0.375, 0.25, 0.375, 0.25, 0.625, 0.25, 0.625, 0.5, 0.375, 0.5, 0.375, 0.5, 0.625, 0.5, 0.625, 0.75, 0.375, 0.75, 0.375, 0.75, 0.625, 0.75, 0.625, 1.0, 0.375, 1.0, 0.125, 0.5, 0.375, 0.5, 0.375, 0.75, 0.125, 0.75, 0.625, 0.5, 0.875, 0.5, 0.875, 0.75, 0.625, 0.75])
me_cube_054.use_remesh_fix_poles = True
me_cube_054.use_remesh_preserve_attributes = False
me_cube_054.update()
me_cube_053 = bpy.data.meshes.new('Cube.053')
me_cube_053.from_pydata([(-1.0, -1.0, -1.0), (-1.0, -1.0, 1.0), (-1.0, 1.0, -1.0), (-1.0, 1.0, 1.0), (1.0, -1.0, -1.0), (1.0, -1.0, 1.0), (1.0, 1.0, -1.0), (1.0, 1.0, 1.0)], [], [(0, 1, 3, 2), (2, 3, 7, 6), (6, 7, 5, 4), (4, 5, 1, 0), (2, 6, 4, 0), (7, 3, 1, 5)])
_uv = me_cube_053.uv_layers.new(name='UVMap')
_uv.uv.foreach_set('vector', [0.375, 0.0, 0.625, 0.0, 0.625, 0.25, 0.375, 0.25, 0.375, 0.25, 0.625, 0.25, 0.625, 0.5, 0.375, 0.5, 0.375, 0.5, 0.625, 0.5, 0.625, 0.75, 0.375, 0.75, 0.375, 0.75, 0.625, 0.75, 0.625, 1.0, 0.375, 1.0, 0.125, 0.5, 0.375, 0.5, 0.375, 0.75, 0.125, 0.75, 0.625, 0.5, 0.875, 0.5, 0.875, 0.75, 0.625, 0.75])
me_cube_053.use_remesh_fix_poles = True
me_cube_053.use_remesh_preserve_attributes = False
me_cube_053.update()
me_cube_119 = bpy.data.meshes.new('Cube.119')
me_cube_119.from_pydata([(-1.0, -1.0, -1.0), (-1.0, -1.0, 1.0), (-1.0, 1.0, -1.0), (-1.0, 1.0, 1.0), (1.0, -1.0, -1.0), (1.0, -1.0, 1.0), (1.0, 1.0, -1.0), (1.0, 1.0, 1.0)], [], [(0, 1, 3, 2), (2, 3, 7, 6), (6, 7, 5, 4), (4, 5, 1, 0), (2, 6, 4, 0), (7, 3, 1, 5)])
_uv = me_cube_119.uv_layers.new(name='UVMap')
_uv.uv.foreach_set('vector', [0.375, 0.0, 0.625, 0.0, 0.625, 0.25, 0.375, 0.25, 0.375, 0.25, 0.625, 0.25, 0.625, 0.5, 0.375, 0.5, 0.375, 0.5, 0.625, 0.5, 0.625, 0.75, 0.375, 0.75, 0.375, 0.75, 0.625, 0.75, 0.625, 1.0, 0.375, 1.0, 0.125, 0.5, 0.375, 0.5, 0.375, 0.75, 0.125, 0.75, 0.625, 0.5, 0.875, 0.5, 0.875, 0.75, 0.625, 0.75])
me_cube_119.use_remesh_fix_poles = True
me_cube_119.use_remesh_preserve_attributes = False
me_cube_119.update()
me_cube_120 = bpy.data.meshes.new('Cube.120')
me_cube_120.from_pydata([(-1.0, -1.0, -1.0), (-1.0, -1.0, 1.0), (-1.0, 1.0, -1.0), (-1.0, 1.0, 1.0), (1.0, -1.0, -1.0), (1.0, -1.0, 1.0), (1.0, 1.0, -1.0), (1.0, 1.0, 1.0)], [], [(0, 1, 3, 2), (2, 3, 7, 6), (6, 7, 5, 4), (4, 5, 1, 0), (2, 6, 4, 0), (7, 3, 1, 5)])
_uv = me_cube_120.uv_layers.new(name='UVMap')
_uv.uv.foreach_set('vector', [0.375, 0.0, 0.625, 0.0, 0.625, 0.25, 0.375, 0.25, 0.375, 0.25, 0.625, 0.25, 0.625, 0.5, 0.375, 0.5, 0.375, 0.5, 0.625, 0.5, 0.625, 0.75, 0.375, 0.75, 0.375, 0.75, 0.625, 0.75, 0.625, 1.0, 0.375, 1.0, 0.125, 0.5, 0.375, 0.5, 0.375, 0.75, 0.125, 0.75, 0.625, 0.5, 0.875, 0.5, 0.875, 0.75, 0.625, 0.75])
me_cube_120.use_remesh_fix_poles = True
me_cube_120.use_remesh_preserve_attributes = False
me_cube_120.update()
me_cube_121 = bpy.data.meshes.new('Cube.121')
me_cube_121.from_pydata([(-1.0, -1.0, -1.0), (-1.0, -1.0, 1.0), (-1.0, 1.0, -1.0), (-1.0, 1.0, 1.0), (1.0, -1.0, -1.0), (1.0, -1.0, 1.0), (1.0, 1.0, -1.0), (1.0, 1.0, 1.0)], [], [(0, 1, 3, 2), (2, 3, 7, 6), (6, 7, 5, 4), (4, 5, 1, 0), (2, 6, 4, 0), (7, 3, 1, 5)])
_uv = me_cube_121.uv_layers.new(name='UVMap')
_uv.uv.foreach_set('vector', [0.375, 0.0, 0.625, 0.0, 0.625, 0.25, 0.375, 0.25, 0.375, 0.25, 0.625, 0.25, 0.625, 0.5, 0.375, 0.5, 0.375, 0.5, 0.625, 0.5, 0.625, 0.75, 0.375, 0.75, 0.375, 0.75, 0.625, 0.75, 0.625, 1.0, 0.375, 1.0, 0.125, 0.5, 0.375, 0.5, 0.375, 0.75, 0.125, 0.75, 0.625, 0.5, 0.875, 0.5, 0.875, 0.75, 0.625, 0.75])
me_cube_121.use_remesh_fix_poles = True
me_cube_121.use_remesh_preserve_attributes = False
me_cube_121.update()
me_cube_122 = bpy.data.meshes.new('Cube.122')
me_cube_122.from_pydata([(-1.0, -1.0, -1.0), (-1.0, -1.0, 1.0), (-1.0, 1.0, -1.0), (-1.0, 1.0, 1.0), (1.0, -1.0, -1.0), (1.0, -1.0, 1.0), (1.0, 1.0, -1.0), (1.0, 1.0, 1.0)], [], [(0, 1, 3, 2), (2, 3, 7, 6), (6, 7, 5, 4), (4, 5, 1, 0), (2, 6, 4, 0), (7, 3, 1, 5)])
_uv = me_cube_122.uv_layers.new(name='UVMap')
_uv.uv.foreach_set('vector', [0.375, 0.0, 0.625, 0.0, 0.625, 0.25, 0.375, 0.25, 0.375, 0.25, 0.625, 0.25, 0.625, 0.5, 0.375, 0.5, 0.375, 0.5, 0.625, 0.5, 0.625, 0.75, 0.375, 0.75, 0.375, 0.75, 0.625, 0.75, 0.625, 1.0, 0.375, 1.0, 0.125, 0.5, 0.375, 0.5, 0.375, 0.75, 0.125, 0.75, 0.625, 0.5, 0.875, 0.5, 0.875, 0.75, 0.625, 0.75])
me_cube_122.use_remesh_fix_poles = True
me_cube_122.use_remesh_preserve_attributes = False
me_cube_122.update()
me_cube_123 = bpy.data.meshes.new('Cube.123')
me_cube_123.from_pydata([(-1.0, -1.0, -1.0), (-1.0, -1.0, 1.0), (-1.0, 1.0, -1.0), (-1.0, 1.0, 1.0), (1.0, -1.0, -1.0), (1.0, -1.0, 1.0), (1.0, 1.0, -1.0), (1.0, 1.0, 1.0)], [], [(0, 1, 3, 2), (2, 3, 7, 6), (6, 7, 5, 4), (4, 5, 1, 0), (2, 6, 4, 0), (7, 3, 1, 5)])
_uv = me_cube_123.uv_layers.new(name='UVMap')
_uv.uv.foreach_set('vector', [0.375, 0.0, 0.625, 0.0, 0.625, 0.25, 0.375, 0.25, 0.375, 0.25, 0.625, 0.25, 0.625, 0.5, 0.375, 0.5, 0.375, 0.5, 0.625, 0.5, 0.625, 0.75, 0.375, 0.75, 0.375, 0.75, 0.625, 0.75, 0.625, 1.0, 0.375, 1.0, 0.125, 0.5, 0.375, 0.5, 0.375, 0.75, 0.125, 0.75, 0.625, 0.5, 0.875, 0.5, 0.875, 0.75, 0.625, 0.75])
me_cube_123.use_remesh_fix_poles = True
me_cube_123.use_remesh_preserve_attributes = False
me_cube_123.update()
me_cube_124 = bpy.data.meshes.new('Cube.124')
me_cube_124.from_pydata([(-1.0, -1.0, -1.0), (-1.0, -1.0, 1.0), (-1.0, 1.0, -1.0), (-1.0, 1.0, 1.0), (1.0, -1.0, -1.0), (1.0, -1.0, 1.0), (1.0, 1.0, -1.0), (1.0, 1.0, 1.0)], [], [(0, 1, 3, 2), (2, 3, 7, 6), (6, 7, 5, 4), (4, 5, 1, 0), (2, 6, 4, 0), (7, 3, 1, 5)])
_uv = me_cube_124.uv_layers.new(name='UVMap')
_uv.uv.foreach_set('vector', [0.375, 0.0, 0.625, 0.0, 0.625, 0.25, 0.375, 0.25, 0.375, 0.25, 0.625, 0.25, 0.625, 0.5, 0.375, 0.5, 0.375, 0.5, 0.625, 0.5, 0.625, 0.75, 0.375, 0.75, 0.375, 0.75, 0.625, 0.75, 0.625, 1.0, 0.375, 1.0, 0.125, 0.5, 0.375, 0.5, 0.375, 0.75, 0.125, 0.75, 0.625, 0.5, 0.875, 0.5, 0.875, 0.75, 0.625, 0.75])
me_cube_124.use_remesh_fix_poles = True
me_cube_124.use_remesh_preserve_attributes = False
me_cube_124.update()
me_cube_125 = bpy.data.meshes.new('Cube.125')
me_cube_125.from_pydata([(-1.0, -1.0, -1.0), (-1.0, -1.0, 1.0), (-1.0, 1.0, -1.0), (-1.0, 1.0, 1.0), (1.0, -1.0, -1.0), (1.0, -1.0, 1.0), (1.0, 1.0, -1.0), (1.0, 1.0, 1.0)], [], [(0, 1, 3, 2), (2, 3, 7, 6), (6, 7, 5, 4), (4, 5, 1, 0), (2, 6, 4, 0), (7, 3, 1, 5)])
_uv = me_cube_125.uv_layers.new(name='UVMap')
_uv.uv.foreach_set('vector', [0.375, 0.0, 0.625, 0.0, 0.625, 0.25, 0.375, 0.25, 0.375, 0.25, 0.625, 0.25, 0.625, 0.5, 0.375, 0.5, 0.375, 0.5, 0.625, 0.5, 0.625, 0.75, 0.375, 0.75, 0.375, 0.75, 0.625, 0.75, 0.625, 1.0, 0.375, 1.0, 0.125, 0.5, 0.375, 0.5, 0.375, 0.75, 0.125, 0.75, 0.625, 0.5, 0.875, 0.5, 0.875, 0.75, 0.625, 0.75])
me_cube_125.use_remesh_fix_poles = True
me_cube_125.use_remesh_preserve_attributes = False
me_cube_125.update()
me_cube_126 = bpy.data.meshes.new('Cube.126')
me_cube_126.from_pydata([(-1.0, -1.0, -1.0), (-1.0, -1.0, 1.0), (-1.0, 1.0, -1.0), (-1.0, 1.0, 1.0), (1.0, -1.0, -1.0), (1.0, -1.0, 1.0), (1.0, 1.0, -1.0), (1.0, 1.0, 1.0)], [], [(0, 1, 3, 2), (2, 3, 7, 6), (6, 7, 5, 4), (4, 5, 1, 0), (2, 6, 4, 0), (7, 3, 1, 5)])
_uv = me_cube_126.uv_layers.new(name='UVMap')
_uv.uv.foreach_set('vector', [0.375, 0.0, 0.625, 0.0, 0.625, 0.25, 0.375, 0.25, 0.375, 0.25, 0.625, 0.25, 0.625, 0.5, 0.375, 0.5, 0.375, 0.5, 0.625, 0.5, 0.625, 0.75, 0.375, 0.75, 0.375, 0.75, 0.625, 0.75, 0.625, 1.0, 0.375, 1.0, 0.125, 0.5, 0.375, 0.5, 0.375, 0.75, 0.125, 0.75, 0.625, 0.5, 0.875, 0.5, 0.875, 0.75, 0.625, 0.75])
me_cube_126.use_remesh_fix_poles = True
me_cube_126.use_remesh_preserve_attributes = False
me_cube_126.update()
me_cube_127 = bpy.data.meshes.new('Cube.127')
me_cube_127.from_pydata([(-1.0, -1.0, -1.0), (-1.0, -1.0, 1.0), (-1.0, 1.0, -1.0), (-1.0, 1.0, 1.0), (1.0, -1.0, -1.0), (1.0, -1.0, 1.0), (1.0, 1.0, -1.0), (1.0, 1.0, 1.0)], [], [(0, 1, 3, 2), (2, 3, 7, 6), (6, 7, 5, 4), (4, 5, 1, 0), (2, 6, 4, 0), (7, 3, 1, 5)])
_uv = me_cube_127.uv_layers.new(name='UVMap')
_uv.uv.foreach_set('vector', [0.375, 0.0, 0.625, 0.0, 0.625, 0.25, 0.375, 0.25, 0.375, 0.25, 0.625, 0.25, 0.625, 0.5, 0.375, 0.5, 0.375, 0.5, 0.625, 0.5, 0.625, 0.75, 0.375, 0.75, 0.375, 0.75, 0.625, 0.75, 0.625, 1.0, 0.375, 1.0, 0.125, 0.5, 0.375, 0.5, 0.375, 0.75, 0.125, 0.75, 0.625, 0.5, 0.875, 0.5, 0.875, 0.75, 0.625, 0.75])
me_cube_127.use_remesh_fix_poles = True
me_cube_127.use_remesh_preserve_attributes = False
me_cube_127.update()
me_cube_128 = bpy.data.meshes.new('Cube.128')
me_cube_128.from_pydata([(-1.0, -1.0, -1.0), (-1.0, -1.0, 1.0), (-1.0, 1.0, -1.0), (-1.0, 1.0, 1.0), (1.0, -1.0, -1.0), (1.0, -1.0, 1.0), (1.0, 1.0, -1.0), (1.0, 1.0, 1.0)], [], [(0, 1, 3, 2), (2, 3, 7, 6), (6, 7, 5, 4), (4, 5, 1, 0), (2, 6, 4, 0), (7, 3, 1, 5)])
_uv = me_cube_128.uv_layers.new(name='UVMap')
_uv.uv.foreach_set('vector', [0.375, 0.0, 0.625, 0.0, 0.625, 0.25, 0.375, 0.25, 0.375, 0.25, 0.625, 0.25, 0.625, 0.5, 0.375, 0.5, 0.375, 0.5, 0.625, 0.5, 0.625, 0.75, 0.375, 0.75, 0.375, 0.75, 0.625, 0.75, 0.625, 1.0, 0.375, 1.0, 0.125, 0.5, 0.375, 0.5, 0.375, 0.75, 0.125, 0.75, 0.625, 0.5, 0.875, 0.5, 0.875, 0.75, 0.625, 0.75])
me_cube_128.use_remesh_fix_poles = True
me_cube_128.use_remesh_preserve_attributes = False
me_cube_128.update()
me_cube_129 = bpy.data.meshes.new('Cube.129')
me_cube_129.from_pydata([(-1.0, -1.0, -1.0), (-1.0, -1.0, 1.0), (-1.0, 1.0, -1.0), (-1.0, 1.0, 1.0), (1.0, -1.0, -1.0), (1.0, -1.0, 1.0), (1.0, 1.0, -1.0), (1.0, 1.0, 1.0)], [], [(0, 1, 3, 2), (2, 3, 7, 6), (6, 7, 5, 4), (4, 5, 1, 0), (2, 6, 4, 0), (7, 3, 1, 5)])
_uv = me_cube_129.uv_layers.new(name='UVMap')
_uv.uv.foreach_set('vector', [0.375, 0.0, 0.625, 0.0, 0.625, 0.25, 0.375, 0.25, 0.375, 0.25, 0.625, 0.25, 0.625, 0.5, 0.375, 0.5, 0.375, 0.5, 0.625, 0.5, 0.625, 0.75, 0.375, 0.75, 0.375, 0.75, 0.625, 0.75, 0.625, 1.0, 0.375, 1.0, 0.125, 0.5, 0.375, 0.5, 0.375, 0.75, 0.125, 0.75, 0.625, 0.5, 0.875, 0.5, 0.875, 0.75, 0.625, 0.75])
me_cube_129.use_remesh_fix_poles = True
me_cube_129.use_remesh_preserve_attributes = False
me_cube_129.update()
me_cube_130 = bpy.data.meshes.new('Cube.130')
me_cube_130.from_pydata([(-1.0, -1.0, -1.0), (-1.0, -1.0, 1.0), (-1.0, 1.0, -1.0), (-1.0, 1.0, 1.0), (1.0, -1.0, -1.0), (1.0, -1.0, 1.0), (1.0, 1.0, -1.0), (1.0, 1.0, 1.0)], [], [(0, 1, 3, 2), (2, 3, 7, 6), (6, 7, 5, 4), (4, 5, 1, 0), (2, 6, 4, 0), (7, 3, 1, 5)])
_uv = me_cube_130.uv_layers.new(name='UVMap')
_uv.uv.foreach_set('vector', [0.375, 0.0, 0.625, 0.0, 0.625, 0.25, 0.375, 0.25, 0.375, 0.25, 0.625, 0.25, 0.625, 0.5, 0.375, 0.5, 0.375, 0.5, 0.625, 0.5, 0.625, 0.75, 0.375, 0.75, 0.375, 0.75, 0.625, 0.75, 0.625, 1.0, 0.375, 1.0, 0.125, 0.5, 0.375, 0.5, 0.375, 0.75, 0.125, 0.75, 0.625, 0.5, 0.875, 0.5, 0.875, 0.75, 0.625, 0.75])
me_cube_130.use_remesh_fix_poles = True
me_cube_130.use_remesh_preserve_attributes = False
me_cube_130.update()
me_cube_131 = bpy.data.meshes.new('Cube.131')
me_cube_131.from_pydata([(-1.0, -1.0, -1.0), (-1.0, -1.0, 1.0), (-1.0, 1.0, -1.0), (-1.0, 1.0, 1.0), (1.0, -1.0, -1.0), (1.0, -1.0, 1.0), (1.0, 1.0, -1.0), (1.0, 1.0, 1.0)], [], [(0, 1, 3, 2), (2, 3, 7, 6), (6, 7, 5, 4), (4, 5, 1, 0), (2, 6, 4, 0), (7, 3, 1, 5)])
_uv = me_cube_131.uv_layers.new(name='UVMap')
_uv.uv.foreach_set('vector', [0.375, 0.0, 0.625, 0.0, 0.625, 0.25, 0.375, 0.25, 0.375, 0.25, 0.625, 0.25, 0.625, 0.5, 0.375, 0.5, 0.375, 0.5, 0.625, 0.5, 0.625, 0.75, 0.375, 0.75, 0.375, 0.75, 0.625, 0.75, 0.625, 1.0, 0.375, 1.0, 0.125, 0.5, 0.375, 0.5, 0.375, 0.75, 0.125, 0.75, 0.625, 0.5, 0.875, 0.5, 0.875, 0.75, 0.625, 0.75])
me_cube_131.use_remesh_fix_poles = True
me_cube_131.use_remesh_preserve_attributes = False
me_cube_131.update()
me_cube_132 = bpy.data.meshes.new('Cube.132')
me_cube_132.from_pydata([(-1.0, -1.0, -1.0), (-1.0, -1.0, 1.0), (-1.0, 1.0, -1.0), (-1.0, 1.0, 1.0), (1.0, -1.0, -1.0), (1.0, -1.0, 1.0), (1.0, 1.0, -1.0), (1.0, 1.0, 1.0)], [], [(0, 1, 3, 2), (2, 3, 7, 6), (6, 7, 5, 4), (4, 5, 1, 0), (2, 6, 4, 0), (7, 3, 1, 5)])
_uv = me_cube_132.uv_layers.new(name='UVMap')
_uv.uv.foreach_set('vector', [0.375, 0.0, 0.625, 0.0, 0.625, 0.25, 0.375, 0.25, 0.375, 0.25, 0.625, 0.25, 0.625, 0.5, 0.375, 0.5, 0.375, 0.5, 0.625, 0.5, 0.625, 0.75, 0.375, 0.75, 0.375, 0.75, 0.625, 0.75, 0.625, 1.0, 0.375, 1.0, 0.125, 0.5, 0.375, 0.5, 0.375, 0.75, 0.125, 0.75, 0.625, 0.5, 0.875, 0.5, 0.875, 0.75, 0.625, 0.75])
me_cube_132.use_remesh_fix_poles = True
me_cube_132.use_remesh_preserve_attributes = False
me_cube_132.update()
me_cube_133 = bpy.data.meshes.new('Cube.133')
me_cube_133.from_pydata([(-1.0, -1.0, -1.0), (-1.0, -1.0, 1.0), (-1.0, 1.0, -1.0), (-1.0, 1.0, 1.0), (1.0, -1.0, -1.0), (1.0, -1.0, 1.0), (1.0, 1.0, -1.0), (1.0, 1.0, 1.0)], [], [(0, 1, 3, 2), (2, 3, 7, 6), (6, 7, 5, 4), (4, 5, 1, 0), (2, 6, 4, 0), (7, 3, 1, 5)])
_uv = me_cube_133.uv_layers.new(name='UVMap')
_uv.uv.foreach_set('vector', [0.375, 0.0, 0.625, 0.0, 0.625, 0.25, 0.375, 0.25, 0.375, 0.25, 0.625, 0.25, 0.625, 0.5, 0.375, 0.5, 0.375, 0.5, 0.625, 0.5, 0.625, 0.75, 0.375, 0.75, 0.375, 0.75, 0.625, 0.75, 0.625, 1.0, 0.375, 1.0, 0.125, 0.5, 0.375, 0.5, 0.375, 0.75, 0.125, 0.75, 0.625, 0.5, 0.875, 0.5, 0.875, 0.75, 0.625, 0.75])
me_cube_133.use_remesh_fix_poles = True
me_cube_133.use_remesh_preserve_attributes = False
me_cube_133.update()
me_cube_134 = bpy.data.meshes.new('Cube.134')
me_cube_134.from_pydata([(-1.0, -1.0, -1.0), (-1.0, -1.0, 1.0), (-1.0, 1.0, -1.0), (-1.0, 1.0, 1.0), (1.0, -1.0, -1.0), (1.0, -1.0, 1.0), (1.0, 1.0, -1.0), (1.0, 1.0, 1.0)], [], [(0, 1, 3, 2), (2, 3, 7, 6), (6, 7, 5, 4), (4, 5, 1, 0), (2, 6, 4, 0), (7, 3, 1, 5)])
_uv = me_cube_134.uv_layers.new(name='UVMap')
_uv.uv.foreach_set('vector', [0.375, 0.0, 0.625, 0.0, 0.625, 0.25, 0.375, 0.25, 0.375, 0.25, 0.625, 0.25, 0.625, 0.5, 0.375, 0.5, 0.375, 0.5, 0.625, 0.5, 0.625, 0.75, 0.375, 0.75, 0.375, 0.75, 0.625, 0.75, 0.625, 1.0, 0.375, 1.0, 0.125, 0.5, 0.375, 0.5, 0.375, 0.75, 0.125, 0.75, 0.625, 0.5, 0.875, 0.5, 0.875, 0.75, 0.625, 0.75])
me_cube_134.use_remesh_fix_poles = True
me_cube_134.use_remesh_preserve_attributes = False
me_cube_134.update()
me_cube_135 = bpy.data.meshes.new('Cube.135')
me_cube_135.from_pydata([(-1.0, -1.0, -1.0), (-1.0, -1.0, 1.0), (-1.0, 1.0, -1.0), (-1.0, 1.0, 1.0), (1.0, -1.0, -1.0), (1.0, -1.0, 1.0), (1.0, 1.0, -1.0), (1.0, 1.0, 1.0)], [], [(0, 1, 3, 2), (2, 3, 7, 6), (6, 7, 5, 4), (4, 5, 1, 0), (2, 6, 4, 0), (7, 3, 1, 5)])
_uv = me_cube_135.uv_layers.new(name='UVMap')
_uv.uv.foreach_set('vector', [0.375, 0.0, 0.625, 0.0, 0.625, 0.25, 0.375, 0.25, 0.375, 0.25, 0.625, 0.25, 0.625, 0.5, 0.375, 0.5, 0.375, 0.5, 0.625, 0.5, 0.625, 0.75, 0.375, 0.75, 0.375, 0.75, 0.625, 0.75, 0.625, 1.0, 0.375, 1.0, 0.125, 0.5, 0.375, 0.5, 0.375, 0.75, 0.125, 0.75, 0.625, 0.5, 0.875, 0.5, 0.875, 0.75, 0.625, 0.75])
me_cube_135.use_remesh_fix_poles = True
me_cube_135.use_remesh_preserve_attributes = False
me_cube_135.update()
me_cube_136 = bpy.data.meshes.new('Cube.136')
me_cube_136.from_pydata([(-1.0, -1.0, -1.0), (-1.0, -1.0, 1.0), (-1.0, 1.0, -1.0), (-1.0, 1.0, 1.0), (1.0, -1.0, -1.0), (1.0, -1.0, 1.0), (1.0, 1.0, -1.0), (1.0, 1.0, 1.0)], [], [(0, 1, 3, 2), (2, 3, 7, 6), (6, 7, 5, 4), (4, 5, 1, 0), (2, 6, 4, 0), (7, 3, 1, 5)])
_uv = me_cube_136.uv_layers.new(name='UVMap')
_uv.uv.foreach_set('vector', [0.375, 0.0, 0.625, 0.0, 0.625, 0.25, 0.375, 0.25, 0.375, 0.25, 0.625, 0.25, 0.625, 0.5, 0.375, 0.5, 0.375, 0.5, 0.625, 0.5, 0.625, 0.75, 0.375, 0.75, 0.375, 0.75, 0.625, 0.75, 0.625, 1.0, 0.375, 1.0, 0.125, 0.5, 0.375, 0.5, 0.375, 0.75, 0.125, 0.75, 0.625, 0.5, 0.875, 0.5, 0.875, 0.75, 0.625, 0.75])
me_cube_136.use_remesh_fix_poles = True
me_cube_136.use_remesh_preserve_attributes = False
me_cube_136.update()
me_cube_137 = bpy.data.meshes.new('Cube.137')
me_cube_137.from_pydata([(-1.0, -1.0, -1.0), (-1.0, -1.0, 1.0), (-1.0, 1.0, -1.0), (-1.0, 1.0, 1.0), (1.0, -1.0, -1.0), (1.0, -1.0, 1.0), (1.0, 1.0, -1.0), (1.0, 1.0, 1.0)], [], [(0, 1, 3, 2), (2, 3, 7, 6), (6, 7, 5, 4), (4, 5, 1, 0), (2, 6, 4, 0), (7, 3, 1, 5)])
_uv = me_cube_137.uv_layers.new(name='UVMap')
_uv.uv.foreach_set('vector', [0.375, 0.0, 0.625, 0.0, 0.625, 0.25, 0.375, 0.25, 0.375, 0.25, 0.625, 0.25, 0.625, 0.5, 0.375, 0.5, 0.375, 0.5, 0.625, 0.5, 0.625, 0.75, 0.375, 0.75, 0.375, 0.75, 0.625, 0.75, 0.625, 1.0, 0.375, 1.0, 0.125, 0.5, 0.375, 0.5, 0.375, 0.75, 0.125, 0.75, 0.625, 0.5, 0.875, 0.5, 0.875, 0.75, 0.625, 0.75])
me_cube_137.use_remesh_fix_poles = True
me_cube_137.use_remesh_preserve_attributes = False
me_cube_137.update()
me_cube_138 = bpy.data.meshes.new('Cube.138')
me_cube_138.from_pydata([(-1.0, -1.0, -1.0), (-1.0, -1.0, 1.0), (-1.0, 1.0, -1.0), (-1.0, 1.0, 1.0), (1.0, -1.0, -1.0), (1.0, -1.0, 1.0), (1.0, 1.0, -1.0), (1.0, 1.0, 1.0)], [], [(0, 1, 3, 2), (2, 3, 7, 6), (6, 7, 5, 4), (4, 5, 1, 0), (2, 6, 4, 0), (7, 3, 1, 5)])
_uv = me_cube_138.uv_layers.new(name='UVMap')
_uv.uv.foreach_set('vector', [0.375, 0.0, 0.625, 0.0, 0.625, 0.25, 0.375, 0.25, 0.375, 0.25, 0.625, 0.25, 0.625, 0.5, 0.375, 0.5, 0.375, 0.5, 0.625, 0.5, 0.625, 0.75, 0.375, 0.75, 0.375, 0.75, 0.625, 0.75, 0.625, 1.0, 0.375, 1.0, 0.125, 0.5, 0.375, 0.5, 0.375, 0.75, 0.125, 0.75, 0.625, 0.5, 0.875, 0.5, 0.875, 0.75, 0.625, 0.75])
me_cube_138.use_remesh_fix_poles = True
me_cube_138.use_remesh_preserve_attributes = False
me_cube_138.update()
me_cube_139 = bpy.data.meshes.new('Cube.139')
me_cube_139.from_pydata([(-1.0, -1.0, -1.0), (-1.0, -1.0, 1.0), (-1.0, 1.0, -1.0), (-1.0, 1.0, 1.0), (1.0, -1.0, -1.0), (1.0, -1.0, 1.0), (1.0, 1.0, -1.0), (1.0, 1.0, 1.0)], [], [(0, 1, 3, 2), (2, 3, 7, 6), (6, 7, 5, 4), (4, 5, 1, 0), (2, 6, 4, 0), (7, 3, 1, 5)])
_uv = me_cube_139.uv_layers.new(name='UVMap')
_uv.uv.foreach_set('vector', [0.375, 0.0, 0.625, 0.0, 0.625, 0.25, 0.375, 0.25, 0.375, 0.25, 0.625, 0.25, 0.625, 0.5, 0.375, 0.5, 0.375, 0.5, 0.625, 0.5, 0.625, 0.75, 0.375, 0.75, 0.375, 0.75, 0.625, 0.75, 0.625, 1.0, 0.375, 1.0, 0.125, 0.5, 0.375, 0.5, 0.375, 0.75, 0.125, 0.75, 0.625, 0.5, 0.875, 0.5, 0.875, 0.75, 0.625, 0.75])
me_cube_139.use_remesh_fix_poles = True
me_cube_139.use_remesh_preserve_attributes = False
me_cube_139.update()
me_cube_140 = bpy.data.meshes.new('Cube.140')
me_cube_140.from_pydata([(-1.0, -1.0, -1.0), (-1.0, -1.0, 1.0), (-1.0, 1.0, -1.0), (-1.0, 1.0, 1.0), (1.0, -1.0, -1.0), (1.0, -1.0, 1.0), (1.0, 1.0, -1.0), (1.0, 1.0, 1.0)], [], [(0, 1, 3, 2), (2, 3, 7, 6), (6, 7, 5, 4), (4, 5, 1, 0), (2, 6, 4, 0), (7, 3, 1, 5)])
_uv = me_cube_140.uv_layers.new(name='UVMap')
_uv.uv.foreach_set('vector', [0.375, 0.0, 0.625, 0.0, 0.625, 0.25, 0.375, 0.25, 0.375, 0.25, 0.625, 0.25, 0.625, 0.5, 0.375, 0.5, 0.375, 0.5, 0.625, 0.5, 0.625, 0.75, 0.375, 0.75, 0.375, 0.75, 0.625, 0.75, 0.625, 1.0, 0.375, 1.0, 0.125, 0.5, 0.375, 0.5, 0.375, 0.75, 0.125, 0.75, 0.625, 0.5, 0.875, 0.5, 0.875, 0.75, 0.625, 0.75])
me_cube_140.use_remesh_fix_poles = True
me_cube_140.use_remesh_preserve_attributes = False
me_cube_140.update()
me_cube_141 = bpy.data.meshes.new('Cube.141')
me_cube_141.from_pydata([(-1.0, -1.0, -1.0), (-1.0, -1.0, 1.0), (-1.0, 1.0, -1.0), (-1.0, 1.0, 1.0), (1.0, -1.0, -1.0), (1.0, -1.0, 1.0), (1.0, 1.0, -1.0), (1.0, 1.0, 1.0)], [], [(0, 1, 3, 2), (2, 3, 7, 6), (6, 7, 5, 4), (4, 5, 1, 0), (2, 6, 4, 0), (7, 3, 1, 5)])
_uv = me_cube_141.uv_layers.new(name='UVMap')
_uv.uv.foreach_set('vector', [0.375, 0.0, 0.625, 0.0, 0.625, 0.25, 0.375, 0.25, 0.375, 0.25, 0.625, 0.25, 0.625, 0.5, 0.375, 0.5, 0.375, 0.5, 0.625, 0.5, 0.625, 0.75, 0.375, 0.75, 0.375, 0.75, 0.625, 0.75, 0.625, 1.0, 0.375, 1.0, 0.125, 0.5, 0.375, 0.5, 0.375, 0.75, 0.125, 0.75, 0.625, 0.5, 0.875, 0.5, 0.875, 0.75, 0.625, 0.75])
me_cube_141.use_remesh_fix_poles = True
me_cube_141.use_remesh_preserve_attributes = False
me_cube_141.update()
me_cube_142 = bpy.data.meshes.new('Cube.142')
me_cube_142.from_pydata([(-1.0, -1.0, -1.0), (-1.0, -1.0, 1.0), (-1.0, 1.0, -1.0), (-1.0, 1.0, 1.0), (1.0, -1.0, -1.0), (1.0, -1.0, 1.0), (1.0, 1.0, -1.0), (1.0, 1.0, 1.0)], [], [(0, 1, 3, 2), (2, 3, 7, 6), (6, 7, 5, 4), (4, 5, 1, 0), (2, 6, 4, 0), (7, 3, 1, 5)])
_uv = me_cube_142.uv_layers.new(name='UVMap')
_uv.uv.foreach_set('vector', [0.375, 0.0, 0.625, 0.0, 0.625, 0.25, 0.375, 0.25, 0.375, 0.25, 0.625, 0.25, 0.625, 0.5, 0.375, 0.5, 0.375, 0.5, 0.625, 0.5, 0.625, 0.75, 0.375, 0.75, 0.375, 0.75, 0.625, 0.75, 0.625, 1.0, 0.375, 1.0, 0.125, 0.5, 0.375, 0.5, 0.375, 0.75, 0.125, 0.75, 0.625, 0.5, 0.875, 0.5, 0.875, 0.75, 0.625, 0.75])
me_cube_142.use_remesh_fix_poles = True
me_cube_142.use_remesh_preserve_attributes = False
me_cube_142.update()
me_cube_143 = bpy.data.meshes.new('Cube.143')
me_cube_143.from_pydata([(-1.0, -1.0, -1.0), (-1.0, -1.0, 1.0), (-1.0, 1.0, -1.0), (-1.0, 1.0, 1.0), (1.0, -1.0, -1.0), (1.0, -1.0, 1.0), (1.0, 1.0, -1.0), (1.0, 1.0, 1.0)], [], [(0, 1, 3, 2), (2, 3, 7, 6), (6, 7, 5, 4), (4, 5, 1, 0), (2, 6, 4, 0), (7, 3, 1, 5)])
_uv = me_cube_143.uv_layers.new(name='UVMap')
_uv.uv.foreach_set('vector', [0.375, 0.0, 0.625, 0.0, 0.625, 0.25, 0.375, 0.25, 0.375, 0.25, 0.625, 0.25, 0.625, 0.5, 0.375, 0.5, 0.375, 0.5, 0.625, 0.5, 0.625, 0.75, 0.375, 0.75, 0.375, 0.75, 0.625, 0.75, 0.625, 1.0, 0.375, 1.0, 0.125, 0.5, 0.375, 0.5, 0.375, 0.75, 0.125, 0.75, 0.625, 0.5, 0.875, 0.5, 0.875, 0.75, 0.625, 0.75])
me_cube_143.use_remesh_fix_poles = True
me_cube_143.use_remesh_preserve_attributes = False
me_cube_143.update()
me_cube_144 = bpy.data.meshes.new('Cube.144')
me_cube_144.from_pydata([(-1.0, -1.0, -1.0), (-1.0, -1.0, 1.0), (-1.0, 1.0, -1.0), (-1.0, 1.0, 1.0), (1.0, -1.0, -1.0), (1.0, -1.0, 1.0), (1.0, 1.0, -1.0), (1.0, 1.0, 1.0)], [], [(0, 1, 3, 2), (2, 3, 7, 6), (6, 7, 5, 4), (4, 5, 1, 0), (2, 6, 4, 0), (7, 3, 1, 5)])
_uv = me_cube_144.uv_layers.new(name='UVMap')
_uv.uv.foreach_set('vector', [0.375, 0.0, 0.625, 0.0, 0.625, 0.25, 0.375, 0.25, 0.375, 0.25, 0.625, 0.25, 0.625, 0.5, 0.375, 0.5, 0.375, 0.5, 0.625, 0.5, 0.625, 0.75, 0.375, 0.75, 0.375, 0.75, 0.625, 0.75, 0.625, 1.0, 0.375, 1.0, 0.125, 0.5, 0.375, 0.5, 0.375, 0.75, 0.125, 0.75, 0.625, 0.5, 0.875, 0.5, 0.875, 0.75, 0.625, 0.75])
me_cube_144.use_remesh_fix_poles = True
me_cube_144.use_remesh_preserve_attributes = False
me_cube_144.update()
me_cube_145 = bpy.data.meshes.new('Cube.145')
me_cube_145.from_pydata([(-1.0, -1.0, -1.0), (-1.0, -1.0, 1.0), (-1.0, 1.0, -1.0), (-1.0, 1.0, 1.0), (1.0, -1.0, -1.0), (1.0, -1.0, 1.0), (1.0, 1.0, -1.0), (1.0, 1.0, 1.0)], [], [(0, 1, 3, 2), (2, 3, 7, 6), (6, 7, 5, 4), (4, 5, 1, 0), (2, 6, 4, 0), (7, 3, 1, 5)])
_uv = me_cube_145.uv_layers.new(name='UVMap')
_uv.uv.foreach_set('vector', [0.375, 0.0, 0.625, 0.0, 0.625, 0.25, 0.375, 0.25, 0.375, 0.25, 0.625, 0.25, 0.625, 0.5, 0.375, 0.5, 0.375, 0.5, 0.625, 0.5, 0.625, 0.75, 0.375, 0.75, 0.375, 0.75, 0.625, 0.75, 0.625, 1.0, 0.375, 1.0, 0.125, 0.5, 0.375, 0.5, 0.375, 0.75, 0.125, 0.75, 0.625, 0.5, 0.875, 0.5, 0.875, 0.75, 0.625, 0.75])
me_cube_145.use_remesh_fix_poles = True
me_cube_145.use_remesh_preserve_attributes = False
me_cube_145.update()
me_cube_146 = bpy.data.meshes.new('Cube.146')
me_cube_146.from_pydata([(-1.0, -1.0, -1.0), (-1.0, -1.0, 1.0), (-1.0, 1.0, -1.0), (-1.0, 1.0, 1.0), (1.0, -1.0, -1.0), (1.0, -1.0, 1.0), (1.0, 1.0, -1.0), (1.0, 1.0, 1.0)], [], [(0, 1, 3, 2), (2, 3, 7, 6), (6, 7, 5, 4), (4, 5, 1, 0), (2, 6, 4, 0), (7, 3, 1, 5)])
_uv = me_cube_146.uv_layers.new(name='UVMap')
_uv.uv.foreach_set('vector', [0.375, 0.0, 0.625, 0.0, 0.625, 0.25, 0.375, 0.25, 0.375, 0.25, 0.625, 0.25, 0.625, 0.5, 0.375, 0.5, 0.375, 0.5, 0.625, 0.5, 0.625, 0.75, 0.375, 0.75, 0.375, 0.75, 0.625, 0.75, 0.625, 1.0, 0.375, 1.0, 0.125, 0.5, 0.375, 0.5, 0.375, 0.75, 0.125, 0.75, 0.625, 0.5, 0.875, 0.5, 0.875, 0.75, 0.625, 0.75])
me_cube_146.use_remesh_fix_poles = True
me_cube_146.use_remesh_preserve_attributes = False
me_cube_146.update()
me_cube_147 = bpy.data.meshes.new('Cube.147')
me_cube_147.from_pydata([(-1.0, -1.0, -1.0), (-1.0, -1.0, 1.0), (-1.0, 1.0, -1.0), (-1.0, 1.0, 1.0), (1.0, -1.0, -1.0), (1.0, -1.0, 1.0), (1.0, 1.0, -1.0), (1.0, 1.0, 1.0)], [], [(0, 1, 3, 2), (2, 3, 7, 6), (6, 7, 5, 4), (4, 5, 1, 0), (2, 6, 4, 0), (7, 3, 1, 5)])
_uv = me_cube_147.uv_layers.new(name='UVMap')
_uv.uv.foreach_set('vector', [0.375, 0.0, 0.625, 0.0, 0.625, 0.25, 0.375, 0.25, 0.375, 0.25, 0.625, 0.25, 0.625, 0.5, 0.375, 0.5, 0.375, 0.5, 0.625, 0.5, 0.625, 0.75, 0.375, 0.75, 0.375, 0.75, 0.625, 0.75, 0.625, 1.0, 0.375, 1.0, 0.125, 0.5, 0.375, 0.5, 0.375, 0.75, 0.125, 0.75, 0.625, 0.5, 0.875, 0.5, 0.875, 0.75, 0.625, 0.75])
me_cube_147.use_remesh_fix_poles = True
me_cube_147.use_remesh_preserve_attributes = False
me_cube_147.update()
me_cube_148 = bpy.data.meshes.new('Cube.148')
me_cube_148.from_pydata([(-1.0, -1.0, -1.0), (-1.0, -1.0, 1.0), (-1.0, 1.0, -1.0), (-1.0, 1.0, 1.0), (1.0, -1.0, -1.0), (1.0, -1.0, 1.0), (1.0, 1.0, -1.0), (1.0, 1.0, 1.0)], [], [(0, 1, 3, 2), (2, 3, 7, 6), (6, 7, 5, 4), (4, 5, 1, 0), (2, 6, 4, 0), (7, 3, 1, 5)])
_uv = me_cube_148.uv_layers.new(name='UVMap')
_uv.uv.foreach_set('vector', [0.375, 0.0, 0.625, 0.0, 0.625, 0.25, 0.375, 0.25, 0.375, 0.25, 0.625, 0.25, 0.625, 0.5, 0.375, 0.5, 0.375, 0.5, 0.625, 0.5, 0.625, 0.75, 0.375, 0.75, 0.375, 0.75, 0.625, 0.75, 0.625, 1.0, 0.375, 1.0, 0.125, 0.5, 0.375, 0.5, 0.375, 0.75, 0.125, 0.75, 0.625, 0.5, 0.875, 0.5, 0.875, 0.75, 0.625, 0.75])
me_cube_148.use_remesh_fix_poles = True
me_cube_148.use_remesh_preserve_attributes = False
me_cube_148.update()
me_cube_149 = bpy.data.meshes.new('Cube.149')
me_cube_149.from_pydata([(-1.0, -1.0, -1.0), (-1.0, -1.0, 1.0), (-1.0, 1.0, -1.0), (-1.0, 1.0, 1.0), (1.0, -1.0, -1.0), (1.0, -1.0, 1.0), (1.0, 1.0, -1.0), (1.0, 1.0, 1.0)], [], [(0, 1, 3, 2), (2, 3, 7, 6), (6, 7, 5, 4), (4, 5, 1, 0), (2, 6, 4, 0), (7, 3, 1, 5)])
_uv = me_cube_149.uv_layers.new(name='UVMap')
_uv.uv.foreach_set('vector', [0.375, 0.0, 0.625, 0.0, 0.625, 0.25, 0.375, 0.25, 0.375, 0.25, 0.625, 0.25, 0.625, 0.5, 0.375, 0.5, 0.375, 0.5, 0.625, 0.5, 0.625, 0.75, 0.375, 0.75, 0.375, 0.75, 0.625, 0.75, 0.625, 1.0, 0.375, 1.0, 0.125, 0.5, 0.375, 0.5, 0.375, 0.75, 0.125, 0.75, 0.625, 0.5, 0.875, 0.5, 0.875, 0.75, 0.625, 0.75])
me_cube_149.use_remesh_fix_poles = True
me_cube_149.use_remesh_preserve_attributes = False
me_cube_149.update()
me_cube_150 = bpy.data.meshes.new('Cube.150')
me_cube_150.from_pydata([(-1.0, -1.0, -1.0), (-1.0, -1.0, 1.0), (-1.0, 1.0, -1.0), (-1.0, 1.0, 1.0), (1.0, -1.0, -1.0), (1.0, -1.0, 1.0), (1.0, 1.0, -1.0), (1.0, 1.0, 1.0)], [], [(0, 1, 3, 2), (2, 3, 7, 6), (6, 7, 5, 4), (4, 5, 1, 0), (2, 6, 4, 0), (7, 3, 1, 5)])
_uv = me_cube_150.uv_layers.new(name='UVMap')
_uv.uv.foreach_set('vector', [0.375, 0.0, 0.625, 0.0, 0.625, 0.25, 0.375, 0.25, 0.375, 0.25, 0.625, 0.25, 0.625, 0.5, 0.375, 0.5, 0.375, 0.5, 0.625, 0.5, 0.625, 0.75, 0.375, 0.75, 0.375, 0.75, 0.625, 0.75, 0.625, 1.0, 0.375, 1.0, 0.125, 0.5, 0.375, 0.5, 0.375, 0.75, 0.125, 0.75, 0.625, 0.5, 0.875, 0.5, 0.875, 0.75, 0.625, 0.75])
me_cube_150.use_remesh_fix_poles = True
me_cube_150.use_remesh_preserve_attributes = False
me_cube_150.update()
me_cube_151 = bpy.data.meshes.new('Cube.151')
me_cube_151.from_pydata([(-1.0, -1.0, -1.0), (-1.0, -1.0, 1.0), (-1.0, 1.0, -1.0), (-1.0, 1.0, 1.0), (1.0, -1.0, -1.0), (1.0, -1.0, 1.0), (1.0, 1.0, -1.0), (1.0, 1.0, 1.0)], [], [(0, 1, 3, 2), (2, 3, 7, 6), (6, 7, 5, 4), (4, 5, 1, 0), (2, 6, 4, 0), (7, 3, 1, 5)])
_uv = me_cube_151.uv_layers.new(name='UVMap')
_uv.uv.foreach_set('vector', [0.375, 0.0, 0.625, 0.0, 0.625, 0.25, 0.375, 0.25, 0.375, 0.25, 0.625, 0.25, 0.625, 0.5, 0.375, 0.5, 0.375, 0.5, 0.625, 0.5, 0.625, 0.75, 0.375, 0.75, 0.375, 0.75, 0.625, 0.75, 0.625, 1.0, 0.375, 1.0, 0.125, 0.5, 0.375, 0.5, 0.375, 0.75, 0.125, 0.75, 0.625, 0.5, 0.875, 0.5, 0.875, 0.75, 0.625, 0.75])
me_cube_151.use_remesh_fix_poles = True
me_cube_151.use_remesh_preserve_attributes = False
me_cube_151.update()
me_cube_152 = bpy.data.meshes.new('Cube.152')
me_cube_152.from_pydata([(-1.0, -1.0, -1.0), (-1.0, -1.0, 1.0), (-1.0, 1.0, -1.0), (-1.0, 1.0, 1.0), (1.0, -1.0, -1.0), (1.0, -1.0, 1.0), (1.0, 1.0, -1.0), (1.0, 1.0, 1.0)], [], [(0, 1, 3, 2), (2, 3, 7, 6), (6, 7, 5, 4), (4, 5, 1, 0), (2, 6, 4, 0), (7, 3, 1, 5)])
_uv = me_cube_152.uv_layers.new(name='UVMap')
_uv.uv.foreach_set('vector', [0.375, 0.0, 0.625, 0.0, 0.625, 0.25, 0.375, 0.25, 0.375, 0.25, 0.625, 0.25, 0.625, 0.5, 0.375, 0.5, 0.375, 0.5, 0.625, 0.5, 0.625, 0.75, 0.375, 0.75, 0.375, 0.75, 0.625, 0.75, 0.625, 1.0, 0.375, 1.0, 0.125, 0.5, 0.375, 0.5, 0.375, 0.75, 0.125, 0.75, 0.625, 0.5, 0.875, 0.5, 0.875, 0.75, 0.625, 0.75])
me_cube_152.use_remesh_fix_poles = True
me_cube_152.use_remesh_preserve_attributes = False
me_cube_152.update()
me_cube_153 = bpy.data.meshes.new('Cube.153')
me_cube_153.from_pydata([(-1.0, -1.0, -1.0), (-1.0, -1.0, 1.0), (-1.0, 1.0, -1.0), (-1.0, 1.0, 1.0), (1.0, -1.0, -1.0), (1.0, -1.0, 1.0), (1.0, 1.0, -1.0), (1.0, 1.0, 1.0)], [], [(0, 1, 3, 2), (2, 3, 7, 6), (6, 7, 5, 4), (4, 5, 1, 0), (2, 6, 4, 0), (7, 3, 1, 5)])
_uv = me_cube_153.uv_layers.new(name='UVMap')
_uv.uv.foreach_set('vector', [0.375, 0.0, 0.625, 0.0, 0.625, 0.25, 0.375, 0.25, 0.375, 0.25, 0.625, 0.25, 0.625, 0.5, 0.375, 0.5, 0.375, 0.5, 0.625, 0.5, 0.625, 0.75, 0.375, 0.75, 0.375, 0.75, 0.625, 0.75, 0.625, 1.0, 0.375, 1.0, 0.125, 0.5, 0.375, 0.5, 0.375, 0.75, 0.125, 0.75, 0.625, 0.5, 0.875, 0.5, 0.875, 0.75, 0.625, 0.75])
me_cube_153.use_remesh_fix_poles = True
me_cube_153.use_remesh_preserve_attributes = False
me_cube_153.update()
me_cube_154 = bpy.data.meshes.new('Cube.154')
me_cube_154.from_pydata([(-1.0, -1.0, -1.0), (-1.0, -1.0, 1.0), (-1.0, 1.0, -1.0), (-1.0, 1.0, 1.0), (1.0, -1.0, -1.0), (1.0, -1.0, 1.0), (1.0, 1.0, -1.0), (1.0, 1.0, 1.0)], [], [(0, 1, 3, 2), (2, 3, 7, 6), (6, 7, 5, 4), (4, 5, 1, 0), (2, 6, 4, 0), (7, 3, 1, 5)])
_uv = me_cube_154.uv_layers.new(name='UVMap')
_uv.uv.foreach_set('vector', [0.375, 0.0, 0.625, 0.0, 0.625, 0.25, 0.375, 0.25, 0.375, 0.25, 0.625, 0.25, 0.625, 0.5, 0.375, 0.5, 0.375, 0.5, 0.625, 0.5, 0.625, 0.75, 0.375, 0.75, 0.375, 0.75, 0.625, 0.75, 0.625, 1.0, 0.375, 1.0, 0.125, 0.5, 0.375, 0.5, 0.375, 0.75, 0.125, 0.75, 0.625, 0.5, 0.875, 0.5, 0.875, 0.75, 0.625, 0.75])
me_cube_154.use_remesh_fix_poles = True
me_cube_154.use_remesh_preserve_attributes = False
me_cube_154.update()
me_cube_155 = bpy.data.meshes.new('Cube.155')
me_cube_155.from_pydata([(-1.0, -1.0, -1.0), (-1.0, -1.0, 1.0), (-1.0, 1.0, -1.0), (-1.0, 1.0, 1.0), (1.0, -1.0, -1.0), (1.0, -1.0, 1.0), (1.0, 1.0, -1.0), (1.0, 1.0, 1.0)], [], [(0, 1, 3, 2), (2, 3, 7, 6), (6, 7, 5, 4), (4, 5, 1, 0), (2, 6, 4, 0), (7, 3, 1, 5)])
_uv = me_cube_155.uv_layers.new(name='UVMap')
_uv.uv.foreach_set('vector', [0.375, 0.0, 0.625, 0.0, 0.625, 0.25, 0.375, 0.25, 0.375, 0.25, 0.625, 0.25, 0.625, 0.5, 0.375, 0.5, 0.375, 0.5, 0.625, 0.5, 0.625, 0.75, 0.375, 0.75, 0.375, 0.75, 0.625, 0.75, 0.625, 1.0, 0.375, 1.0, 0.125, 0.5, 0.375, 0.5, 0.375, 0.75, 0.125, 0.75, 0.625, 0.5, 0.875, 0.5, 0.875, 0.75, 0.625, 0.75])
me_cube_155.use_remesh_fix_poles = True
me_cube_155.use_remesh_preserve_attributes = False
me_cube_155.update()
me_cube_156 = bpy.data.meshes.new('Cube.156')
me_cube_156.from_pydata([(-1.0, -1.0, -1.0), (-1.0, -1.0, 1.0), (-1.0, 1.0, -1.0), (-1.0, 1.0, 1.0), (1.0, -1.0, -1.0), (1.0, -1.0, 1.0), (1.0, 1.0, -1.0), (1.0, 1.0, 1.0)], [], [(0, 1, 3, 2), (2, 3, 7, 6), (6, 7, 5, 4), (4, 5, 1, 0), (2, 6, 4, 0), (7, 3, 1, 5)])
_uv = me_cube_156.uv_layers.new(name='UVMap')
_uv.uv.foreach_set('vector', [0.375, 0.0, 0.625, 0.0, 0.625, 0.25, 0.375, 0.25, 0.375, 0.25, 0.625, 0.25, 0.625, 0.5, 0.375, 0.5, 0.375, 0.5, 0.625, 0.5, 0.625, 0.75, 0.375, 0.75, 0.375, 0.75, 0.625, 0.75, 0.625, 1.0, 0.375, 1.0, 0.125, 0.5, 0.375, 0.5, 0.375, 0.75, 0.125, 0.75, 0.625, 0.5, 0.875, 0.5, 0.875, 0.75, 0.625, 0.75])
me_cube_156.use_remesh_fix_poles = True
me_cube_156.use_remesh_preserve_attributes = False
me_cube_156.update()
me_cube_157 = bpy.data.meshes.new('Cube.157')
me_cube_157.from_pydata([(-1.0, -1.0, -1.0), (-1.0, -1.0, 1.0), (-1.0, 1.0, -1.0), (-1.0, 1.0, 1.0), (1.0, -1.0, -1.0), (1.0, -1.0, 1.0), (1.0, 1.0, -1.0), (1.0, 1.0, 1.0)], [], [(0, 1, 3, 2), (2, 3, 7, 6), (6, 7, 5, 4), (4, 5, 1, 0), (2, 6, 4, 0), (7, 3, 1, 5)])
_uv = me_cube_157.uv_layers.new(name='UVMap')
_uv.uv.foreach_set('vector', [0.375, 0.0, 0.625, 0.0, 0.625, 0.25, 0.375, 0.25, 0.375, 0.25, 0.625, 0.25, 0.625, 0.5, 0.375, 0.5, 0.375, 0.5, 0.625, 0.5, 0.625, 0.75, 0.375, 0.75, 0.375, 0.75, 0.625, 0.75, 0.625, 1.0, 0.375, 1.0, 0.125, 0.5, 0.375, 0.5, 0.375, 0.75, 0.125, 0.75, 0.625, 0.5, 0.875, 0.5, 0.875, 0.75, 0.625, 0.75])
me_cube_157.use_remesh_fix_poles = True
me_cube_157.use_remesh_preserve_attributes = False
me_cube_157.update()
me_cube_158 = bpy.data.meshes.new('Cube.158')
me_cube_158.from_pydata([(-1.0, -1.0, -1.0), (-1.0, -1.0, 1.0), (-1.0, 1.0, -1.0), (-1.0, 1.0, 1.0), (1.0, -1.0, -1.0), (1.0, -1.0, 1.0), (1.0, 1.0, -1.0), (1.0, 1.0, 1.0)], [], [(0, 1, 3, 2), (2, 3, 7, 6), (6, 7, 5, 4), (4, 5, 1, 0), (2, 6, 4, 0), (7, 3, 1, 5)])
_uv = me_cube_158.uv_layers.new(name='UVMap')
_uv.uv.foreach_set('vector', [0.375, 0.0, 0.625, 0.0, 0.625, 0.25, 0.375, 0.25, 0.375, 0.25, 0.625, 0.25, 0.625, 0.5, 0.375, 0.5, 0.375, 0.5, 0.625, 0.5, 0.625, 0.75, 0.375, 0.75, 0.375, 0.75, 0.625, 0.75, 0.625, 1.0, 0.375, 1.0, 0.125, 0.5, 0.375, 0.5, 0.375, 0.75, 0.125, 0.75, 0.625, 0.5, 0.875, 0.5, 0.875, 0.75, 0.625, 0.75])
me_cube_158.use_remesh_fix_poles = True
me_cube_158.use_remesh_preserve_attributes = False
me_cube_158.update()
me_cube_159 = bpy.data.meshes.new('Cube.159')
me_cube_159.from_pydata([(-1.0, -1.0, -1.0), (-1.0, -1.0, 1.0), (-1.0, 1.0, -1.0), (-1.0, 1.0, 1.0), (1.0, -1.0, -1.0), (1.0, -1.0, 1.0), (1.0, 1.0, -1.0), (1.0, 1.0, 1.0)], [], [(0, 1, 3, 2), (2, 3, 7, 6), (6, 7, 5, 4), (4, 5, 1, 0), (2, 6, 4, 0), (7, 3, 1, 5)])
_uv = me_cube_159.uv_layers.new(name='UVMap')
_uv.uv.foreach_set('vector', [0.375, 0.0, 0.625, 0.0, 0.625, 0.25, 0.375, 0.25, 0.375, 0.25, 0.625, 0.25, 0.625, 0.5, 0.375, 0.5, 0.375, 0.5, 0.625, 0.5, 0.625, 0.75, 0.375, 0.75, 0.375, 0.75, 0.625, 0.75, 0.625, 1.0, 0.375, 1.0, 0.125, 0.5, 0.375, 0.5, 0.375, 0.75, 0.125, 0.75, 0.625, 0.5, 0.875, 0.5, 0.875, 0.75, 0.625, 0.75])
me_cube_159.use_remesh_fix_poles = True
me_cube_159.use_remesh_preserve_attributes = False
me_cube_159.update()
me_cube_160 = bpy.data.meshes.new('Cube.160')
me_cube_160.from_pydata([(-1.0, -1.0, -1.0), (-1.0, -1.0, 1.0), (-1.0, 1.0, -1.0), (-1.0, 1.0, 1.0), (1.0, -1.0, -1.0), (1.0, -1.0, 1.0), (1.0, 1.0, -1.0), (1.0, 1.0, 1.0)], [], [(0, 1, 3, 2), (2, 3, 7, 6), (6, 7, 5, 4), (4, 5, 1, 0), (2, 6, 4, 0), (7, 3, 1, 5)])
_uv = me_cube_160.uv_layers.new(name='UVMap')
_uv.uv.foreach_set('vector', [0.375, 0.0, 0.625, 0.0, 0.625, 0.25, 0.375, 0.25, 0.375, 0.25, 0.625, 0.25, 0.625, 0.5, 0.375, 0.5, 0.375, 0.5, 0.625, 0.5, 0.625, 0.75, 0.375, 0.75, 0.375, 0.75, 0.625, 0.75, 0.625, 1.0, 0.375, 1.0, 0.125, 0.5, 0.375, 0.5, 0.375, 0.75, 0.125, 0.75, 0.625, 0.5, 0.875, 0.5, 0.875, 0.75, 0.625, 0.75])
me_cube_160.use_remesh_fix_poles = True
me_cube_160.use_remesh_preserve_attributes = False
me_cube_160.update()
me_cube_161 = bpy.data.meshes.new('Cube.161')
me_cube_161.from_pydata([(-1.0, -1.0, -1.0), (-1.0, -1.0, 1.0), (-1.0, 1.0, -1.0), (-1.0, 1.0, 1.0), (1.0, -1.0, -1.0), (1.0, -1.0, 1.0), (1.0, 1.0, -1.0), (1.0, 1.0, 1.0)], [], [(0, 1, 3, 2), (2, 3, 7, 6), (6, 7, 5, 4), (4, 5, 1, 0), (2, 6, 4, 0), (7, 3, 1, 5)])
_uv = me_cube_161.uv_layers.new(name='UVMap')
_uv.uv.foreach_set('vector', [0.375, 0.0, 0.625, 0.0, 0.625, 0.25, 0.375, 0.25, 0.375, 0.25, 0.625, 0.25, 0.625, 0.5, 0.375, 0.5, 0.375, 0.5, 0.625, 0.5, 0.625, 0.75, 0.375, 0.75, 0.375, 0.75, 0.625, 0.75, 0.625, 1.0, 0.375, 1.0, 0.125, 0.5, 0.375, 0.5, 0.375, 0.75, 0.125, 0.75, 0.625, 0.5, 0.875, 0.5, 0.875, 0.75, 0.625, 0.75])
me_cube_161.use_remesh_fix_poles = True
me_cube_161.use_remesh_preserve_attributes = False
me_cube_161.update()
me_cube_162 = bpy.data.meshes.new('Cube.162')
me_cube_162.from_pydata([(-1.0, -1.0, -1.0), (-1.0, -1.0, 1.0), (-1.0, 1.0, -1.0), (-1.0, 1.0, 1.0), (1.0, -1.0, -1.0), (1.0, -1.0, 1.0), (1.0, 1.0, -1.0), (1.0, 1.0, 1.0)], [], [(0, 1, 3, 2), (2, 3, 7, 6), (6, 7, 5, 4), (4, 5, 1, 0), (2, 6, 4, 0), (7, 3, 1, 5)])
_uv = me_cube_162.uv_layers.new(name='UVMap')
_uv.uv.foreach_set('vector', [0.375, 0.0, 0.625, 0.0, 0.625, 0.25, 0.375, 0.25, 0.375, 0.25, 0.625, 0.25, 0.625, 0.5, 0.375, 0.5, 0.375, 0.5, 0.625, 0.5, 0.625, 0.75, 0.375, 0.75, 0.375, 0.75, 0.625, 0.75, 0.625, 1.0, 0.375, 1.0, 0.125, 0.5, 0.375, 0.5, 0.375, 0.75, 0.125, 0.75, 0.625, 0.5, 0.875, 0.5, 0.875, 0.75, 0.625, 0.75])
me_cube_162.use_remesh_fix_poles = True
me_cube_162.use_remesh_preserve_attributes = False
me_cube_162.update()
me_cube_163 = bpy.data.meshes.new('Cube.163')
me_cube_163.from_pydata([(1.272, 8.58, -0.1626), (1.272, 8.58, -2.163), (-4.113, -27.19, 4.988), (-4.127, -27.2, 4.988), (-1.147, 8.58, -0.1626), (-1.147, 8.58, -2.163), (-4.237, -27.09, 4.988), (-4.232, -27.08, 4.988), (-4.142, -27.21, 4.988), (-4.158, -27.21, 4.988), (-4.173, -27.21, 4.988), (-4.188, -27.2, 4.988), (-4.202, -27.19, 4.988), (-4.225, -27.06, 4.988), (-4.214, -27.18, 4.988), (-4.214, -27.04, 4.988), (-4.079, -27.13, 4.988), (-4.083, -27.15, 4.988), (-4.091, -27.17, 4.988), (-4.101, -27.18, 4.988), (-4.225, -27.17, 4.988), (-4.232, -27.15, 4.988), (-4.202, -27.03, 4.988), (-4.188, -27.02, 4.988), (-4.237, -27.13, 4.988), (-4.173, -27.02, 4.988), (-4.238, -27.11, 4.988), (-4.158, -27.01, 4.988), (-1.147, -6.647, -2.163), (1.272, -6.647, -0.1626), (-1.147, -6.647, -0.1626), (1.272, -6.647, -2.163), (-4.077, -27.11, 4.988), (-4.079, -27.09, 4.988), (-4.083, -27.08, 4.988), (-4.091, -27.06, 4.988), (-4.101, -27.04, 4.988), (-4.113, -27.03, 4.988), (-4.127, -27.02, 4.988), (-4.142, -27.02, 4.988)], [(27, 39), (39, 38), (38, 37), (37, 36), (26, 6), (6, 7), (36, 35), (35, 34), (34, 33), (33, 32), (32, 16), (16, 17), (17, 18), (18, 19), (19, 2), (7, 13), (13, 15), (2, 3), (3, 8), (8, 9), (9, 10), (10, 11), (15, 22), (22, 23), (11, 12), (12, 14), (14, 20), (23, 25), (20, 21), (21, 24), (24, 26), (25, 27)], [(1, 0, 29, 31), (5, 1, 31, 28), (0, 4, 30, 29), (28, 30, 4, 5)])
_uv = me_cube_163.uv_layers.new(name='UVMap')
_uv.uv.foreach_set('vector', [0.375, 0.625, 0.625, 0.625, 0.625, 0.6875, 0.375, 0.6875, 0.125, 0.625, 0.375, 0.625, 0.375, 0.6875, 0.125, 0.6875, 0.625, 0.625, 0.875, 0.625, 0.875, 0.6875, 0.625, 0.6875, 0.375, 0.0625, 0.625, 0.0625, 0.625, 0.125, 0.375, 0.125])
me_cube_163.use_remesh_fix_poles = True
me_cube_163.use_remesh_preserve_attributes = False
me_cube_163.update()

# ---- objects
ob_light = bpy.data.objects.new('Light', light_light)
ob_camera = bpy.data.objects.new('Camera', cam_camera)
ob_cube = bpy.data.objects.new('Cube', me_cube_004)
ob_cube_001 = bpy.data.objects.new('Cube.001', me_cube_007)
ob_cube_003 = bpy.data.objects.new('Cube.003', me_cube_012)
ob_cube_002 = bpy.data.objects.new('Cube.002', me_cube_029)
ob_cube_004 = bpy.data.objects.new('Cube.004', me_cube_030)
ob_cube_006 = bpy.data.objects.new('Cube.006', me_cube_032)
ob_cube_005 = bpy.data.objects.new('Cube.005', me_cube_031)
ob_cube_011 = bpy.data.objects.new('Cube.011', me_cube_036)
ob_cube_010 = bpy.data.objects.new('Cube.010', me_cube_037)
ob_cube_009 = bpy.data.objects.new('Cube.009', me_cube_035)
ob_cube_008 = bpy.data.objects.new('Cube.008', me_cube_034)
ob_cube_007 = bpy.data.objects.new('Cube.007', me_cube_033)
ob_cube_021 = bpy.data.objects.new('Cube.021', me_cube_046)
ob_cube_020 = bpy.data.objects.new('Cube.020', me_cube_047)
ob_cube_019 = bpy.data.objects.new('Cube.019', me_cube_045)
ob_cube_018 = bpy.data.objects.new('Cube.018', me_cube_044)
ob_cube_017 = bpy.data.objects.new('Cube.017', me_cube_043)
ob_cube_016 = bpy.data.objects.new('Cube.016', me_cube_042)
ob_cube_015 = bpy.data.objects.new('Cube.015', me_cube_041)
ob_cube_014 = bpy.data.objects.new('Cube.014', me_cube_040)
ob_cube_013 = bpy.data.objects.new('Cube.013', me_cube_038)
ob_cube_012 = bpy.data.objects.new('Cube.012', me_cube_039)
ob_cube_026 = bpy.data.objects.new('Cube.026', me_cube_051)
ob_cube_025 = bpy.data.objects.new('Cube.025', me_cube_052)
ob_cube_044 = bpy.data.objects.new('Cube.044', me_cube_074)
ob_cube_045 = bpy.data.objects.new('Cube.045', me_cube_073)
ob_cube_043 = bpy.data.objects.new('Cube.043', me_cube_072)
ob_cube_041 = bpy.data.objects.new('Cube.041', me_cube_070)
ob_cube_042 = bpy.data.objects.new('Cube.042', me_cube_071)
ob_cube_036 = bpy.data.objects.new('Cube.036', me_cube_066)
ob_cube_037 = bpy.data.objects.new('Cube.037', me_cube_065)
ob_cube_038 = bpy.data.objects.new('Cube.038', me_cube_067)
ob_cube_039 = bpy.data.objects.new('Cube.039', me_cube_068)
ob_cube_040 = bpy.data.objects.new('Cube.040', me_cube_069)
ob_cube_024 = bpy.data.objects.new('Cube.024', me_cube_056)
ob_cube_027 = bpy.data.objects.new('Cube.027', me_cube_055)
ob_cube_028 = bpy.data.objects.new('Cube.028', me_cube_057)
ob_cube_029 = bpy.data.objects.new('Cube.029', me_cube_058)
ob_cube_030 = bpy.data.objects.new('Cube.030', me_cube_059)
ob_cube_031 = bpy.data.objects.new('Cube.031', me_cube_060)
ob_cube_032 = bpy.data.objects.new('Cube.032', me_cube_061)
ob_cube_033 = bpy.data.objects.new('Cube.033', me_cube_062)
ob_cube_034 = bpy.data.objects.new('Cube.034', me_cube_064)
ob_cube_035 = bpy.data.objects.new('Cube.035', me_cube_063)
ob_cube_022 = bpy.data.objects.new('Cube.022', me_cube_054)
ob_cube_023 = bpy.data.objects.new('Cube.023', me_cube_053)
ob_cube_046 = bpy.data.objects.new('Cube.046', me_cube_119)
ob_cube_047 = bpy.data.objects.new('Cube.047', me_cube_120)
ob_cube_048 = bpy.data.objects.new('Cube.048', me_cube_121)
ob_cube_049 = bpy.data.objects.new('Cube.049', me_cube_122)
ob_cube_050 = bpy.data.objects.new('Cube.050', me_cube_123)
ob_cube_051 = bpy.data.objects.new('Cube.051', me_cube_124)
ob_cube_052 = bpy.data.objects.new('Cube.052', me_cube_125)
ob_cube_053 = bpy.data.objects.new('Cube.053', me_cube_126)
ob_cube_054 = bpy.data.objects.new('Cube.054', me_cube_127)
ob_cube_055 = bpy.data.objects.new('Cube.055', me_cube_128)
ob_cube_056 = bpy.data.objects.new('Cube.056', me_cube_129)
ob_cube_057 = bpy.data.objects.new('Cube.057', me_cube_130)
ob_cube_058 = bpy.data.objects.new('Cube.058', me_cube_131)
ob_cube_059 = bpy.data.objects.new('Cube.059', me_cube_132)
ob_cube_060 = bpy.data.objects.new('Cube.060', me_cube_133)
ob_cube_061 = bpy.data.objects.new('Cube.061', me_cube_134)
ob_cube_062 = bpy.data.objects.new('Cube.062', me_cube_135)
ob_cube_063 = bpy.data.objects.new('Cube.063', me_cube_136)
ob_cube_064 = bpy.data.objects.new('Cube.064', me_cube_137)
ob_cube_065 = bpy.data.objects.new('Cube.065', me_cube_138)
ob_cube_066 = bpy.data.objects.new('Cube.066', me_cube_139)
ob_cube_067 = bpy.data.objects.new('Cube.067', me_cube_140)
ob_cube_068 = bpy.data.objects.new('Cube.068', me_cube_141)
ob_cube_069 = bpy.data.objects.new('Cube.069', me_cube_142)
ob_cube_070 = bpy.data.objects.new('Cube.070', me_cube_143)
ob_cube_071 = bpy.data.objects.new('Cube.071', me_cube_144)
ob_cube_072 = bpy.data.objects.new('Cube.072', me_cube_145)
ob_cube_073 = bpy.data.objects.new('Cube.073', me_cube_146)
ob_cube_074 = bpy.data.objects.new('Cube.074', me_cube_147)
ob_cube_075 = bpy.data.objects.new('Cube.075', me_cube_148)
ob_cube_076 = bpy.data.objects.new('Cube.076', me_cube_149)
ob_cube_077 = bpy.data.objects.new('Cube.077', me_cube_150)
ob_cube_078 = bpy.data.objects.new('Cube.078', me_cube_151)
ob_cube_079 = bpy.data.objects.new('Cube.079', me_cube_152)
ob_cube_080 = bpy.data.objects.new('Cube.080', me_cube_153)
ob_cube_081 = bpy.data.objects.new('Cube.081', me_cube_154)
ob_cube_082 = bpy.data.objects.new('Cube.082', me_cube_155)
ob_cube_083 = bpy.data.objects.new('Cube.083', me_cube_156)
ob_cube_084 = bpy.data.objects.new('Cube.084', me_cube_157)
ob_cube_085 = bpy.data.objects.new('Cube.085', me_cube_158)
ob_cube_086 = bpy.data.objects.new('Cube.086', me_cube_159)
ob_cube_087 = bpy.data.objects.new('Cube.087', me_cube_160)
ob_cube_088 = bpy.data.objects.new('Cube.088', me_cube_161)
ob_cube_089 = bpy.data.objects.new('Cube.089', me_cube_162)
ob_cube_090 = bpy.data.objects.new('Cube.090', me_cube_163)

# ---- transforms, parenting, visibility, modifiers, constraints
ob_light.location = (-5.037, 1.005, 10.62)
ob_light.rotation_euler = (0.6503, 0.05522, 1.866)
ob_light.lock_rotations_4d = False
ob_light.empty_display_type = 'ARROWS'
ob_light.color = (0.0, 0.0, 0.0, 0.0)
ob_light.lineart.crease_threshold = 0.0
ob_camera.location = (-1.755, -6.926, 9.675)
ob_camera.rotation_euler = (1.109, 0.0, 0.8149)
ob_camera.lock_rotations_4d = False
ob_camera.empty_display_type = 'ARROWS'
ob_camera.color = (0.0, 0.0, 0.0, 0.0)
ob_camera.display_type = 'WIRE'
ob_camera.lineart.crease_threshold = 0.0
ob_cube.location = (-9.113, -1.172, 12.43)
ob_cube_001.location = (-9.113, 5.119, 29.3)
ob_cube_001.scale = (12.43, 9.692, 11.59)
_m = ob_cube_001.modifiers.new('Subdivision', 'SUBSURF')
_m.levels = 5
ob_cube_003.location = (14.65, 85.94, 25.24)
ob_cube_003.scale = (3.905, 3.003, 2.844)
ob_cube_002.location = (14.65, 93.23, 25.24)
ob_cube_002.scale = (3.905, 3.003, 2.844)
ob_cube_004.location = (14.65, 78.42, 25.24)
ob_cube_004.scale = (3.905, 3.003, 2.844)
ob_cube_006.location = (14.65, 71.39, 25.24)
ob_cube_006.scale = (3.905, 3.003, 2.844)
ob_cube_005.location = (14.65, 63.87, 25.24)
ob_cube_005.scale = (3.905, 3.003, 2.844)
ob_cube_011.location = (14.65, 56.54, 25.24)
ob_cube_011.scale = (3.905, 3.003, 2.844)
ob_cube_010.location = (14.65, 49.25, 25.24)
ob_cube_010.scale = (3.905, 3.003, 2.844)
ob_cube_009.location = (14.65, 41.73, 25.24)
ob_cube_009.scale = (3.905, 3.003, 2.844)
ob_cube_008.location = (14.65, 27.19, 25.24)
ob_cube_008.scale = (3.905, 3.003, 2.844)
ob_cube_007.location = (14.65, 34.71, 25.24)
ob_cube_007.scale = (3.905, 3.003, 2.844)
ob_cube_021.location = (14.65, 19.83, 25.24)
ob_cube_021.scale = (3.905, 3.003, 2.844)
ob_cube_020.location = (14.65, 12.54, 25.24)
ob_cube_020.scale = (3.905, 3.003, 2.844)
ob_cube_019.location = (14.65, 5.022, 25.24)
ob_cube_019.scale = (3.905, 3.003, 2.844)
ob_cube_018.location = (14.65, -9.524, 25.24)
ob_cube_018.scale = (3.905, 3.003, 2.844)
ob_cube_017.location = (14.65, -2.004, 25.24)
ob_cube_017.scale = (3.905, 3.003, 2.844)
ob_cube_016.location = (14.65, -38.69, 25.24)
ob_cube_016.scale = (3.905, 3.003, 2.844)
ob_cube_015.location = (14.65, -46.21, 25.24)
ob_cube_015.scale = (3.905, 3.003, 2.844)
ob_cube_014.location = (14.65, -31.66, 25.24)
ob_cube_014.scale = (3.905, 3.003, 2.844)
ob_cube_013.location = (14.65, -24.14, 25.24)
ob_cube_013.scale = (3.905, 3.003, 2.844)
ob_cube_012.location = (14.65, -16.86, 25.24)
ob_cube_012.scale = (3.905, 3.003, 2.844)
ob_cube_026.location = (14.65, -53.57, 25.24)
ob_cube_026.scale = (3.905, 3.003, 2.844)
ob_cube_025.location = (14.65, -60.86, 25.24)
ob_cube_025.scale = (3.905, 3.003, 2.844)
ob_cube_044.location = (14.65, 85.94, 25.24)
ob_cube_044.scale = (3.905, 3.003, 2.844)
ob_cube_045.location = (14.65, 93.23, 25.24)
ob_cube_045.scale = (3.905, 3.003, 2.844)
ob_cube_043.location = (14.65, 78.42, 25.24)
ob_cube_043.scale = (3.905, 3.003, 2.844)
ob_cube_041.location = (14.65, 71.39, 25.24)
ob_cube_041.scale = (3.905, 3.003, 2.844)
ob_cube_042.location = (14.65, 63.87, 25.24)
ob_cube_042.scale = (3.905, 3.003, 2.844)
ob_cube_036.location = (14.65, 56.54, 25.24)
ob_cube_036.scale = (3.905, 3.003, 2.844)
ob_cube_037.location = (14.65, 49.25, 25.24)
ob_cube_037.scale = (3.905, 3.003, 2.844)
ob_cube_038.location = (14.65, 41.73, 25.24)
ob_cube_038.scale = (3.905, 3.003, 2.844)
ob_cube_039.location = (14.65, 27.19, 25.24)
ob_cube_039.scale = (3.905, 3.003, 2.844)
ob_cube_040.location = (14.65, 34.71, 25.24)
ob_cube_040.scale = (3.905, 3.003, 2.844)
ob_cube_024.location = (14.65, 19.83, 25.24)
ob_cube_024.scale = (3.905, 3.003, 2.844)
ob_cube_027.location = (14.65, 12.54, 25.24)
ob_cube_027.scale = (3.905, 3.003, 2.844)
ob_cube_028.location = (14.65, 5.022, 25.24)
ob_cube_028.scale = (3.905, 3.003, 2.844)
ob_cube_029.location = (14.65, -9.524, 25.24)
ob_cube_029.scale = (3.905, 3.003, 2.844)
ob_cube_030.location = (14.65, -2.004, 25.24)
ob_cube_030.scale = (3.905, 3.003, 2.844)
ob_cube_031.location = (14.65, -38.69, 25.24)
ob_cube_031.scale = (3.905, 3.003, 2.844)
ob_cube_032.location = (14.65, -46.21, 25.24)
ob_cube_032.scale = (3.905, 3.003, 2.844)
ob_cube_033.location = (14.65, -31.66, 25.24)
ob_cube_033.scale = (3.905, 3.003, 2.844)
ob_cube_034.location = (14.65, -24.14, 25.24)
ob_cube_034.scale = (3.905, 3.003, 2.844)
ob_cube_035.location = (14.65, -16.86, 25.24)
ob_cube_035.scale = (3.905, 3.003, 2.844)
ob_cube_022.location = (14.65, -53.57, 25.24)
ob_cube_022.scale = (3.905, 3.003, 2.844)
ob_cube_023.location = (14.65, -60.86, 25.24)
ob_cube_023.scale = (3.905, 3.003, 2.844)
ob_cube_046.location = (-33.29, 85.94, 25.24)
ob_cube_046.scale = (3.905, 3.003, 2.844)
ob_cube_047.location = (-33.29, 93.23, 25.24)
ob_cube_047.scale = (3.905, 3.003, 2.844)
ob_cube_048.location = (-33.29, 78.42, 25.24)
ob_cube_048.scale = (3.905, 3.003, 2.844)
ob_cube_049.location = (-33.29, 71.39, 25.24)
ob_cube_049.scale = (3.905, 3.003, 2.844)
ob_cube_050.location = (-33.29, 63.87, 25.24)
ob_cube_050.scale = (3.905, 3.003, 2.844)
ob_cube_051.location = (-33.29, 56.54, 25.24)
ob_cube_051.scale = (3.905, 3.003, 2.844)
ob_cube_052.location = (-33.29, 49.25, 25.24)
ob_cube_052.scale = (3.905, 3.003, 2.844)
ob_cube_053.location = (-33.29, 41.73, 25.24)
ob_cube_053.scale = (3.905, 3.003, 2.844)
ob_cube_054.location = (-33.29, 27.19, 25.24)
ob_cube_054.scale = (3.905, 3.003, 2.844)
ob_cube_055.location = (-33.29, 34.71, 25.24)
ob_cube_055.scale = (3.905, 3.003, 2.844)
ob_cube_056.location = (-33.29, 19.83, 25.24)
ob_cube_056.scale = (3.905, 3.003, 2.844)
ob_cube_057.location = (-33.29, 12.54, 25.24)
ob_cube_057.scale = (3.905, 3.003, 2.844)
ob_cube_058.location = (-33.29, 5.022, 25.24)
ob_cube_058.scale = (3.905, 3.003, 2.844)
ob_cube_059.location = (-33.29, -9.524, 25.24)
ob_cube_059.scale = (3.905, 3.003, 2.844)
ob_cube_060.location = (-33.29, -2.004, 25.24)
ob_cube_060.scale = (3.905, 3.003, 2.844)
ob_cube_061.location = (-33.29, -38.69, 25.24)
ob_cube_061.scale = (3.905, 3.003, 2.844)
ob_cube_062.location = (-33.29, -46.21, 25.24)
ob_cube_062.scale = (3.905, 3.003, 2.844)
ob_cube_063.location = (-33.29, -31.66, 25.24)
ob_cube_063.scale = (3.905, 3.003, 2.844)
ob_cube_064.location = (-33.29, -24.14, 25.24)
ob_cube_064.scale = (3.905, 3.003, 2.844)
ob_cube_065.location = (-33.29, -16.86, 25.24)
ob_cube_065.scale = (3.905, 3.003, 2.844)
ob_cube_066.location = (-33.29, -53.57, 25.24)
ob_cube_066.scale = (3.905, 3.003, 2.844)
ob_cube_067.location = (-33.29, -60.86, 25.24)
ob_cube_067.scale = (3.905, 3.003, 2.844)
ob_cube_068.location = (-33.29, 85.94, 25.24)
ob_cube_068.scale = (3.905, 3.003, 2.844)
ob_cube_069.location = (-33.29, 93.23, 25.24)
ob_cube_069.scale = (3.905, 3.003, 2.844)
ob_cube_070.location = (-33.29, 78.42, 25.24)
ob_cube_070.scale = (3.905, 3.003, 2.844)
ob_cube_071.location = (-33.29, 71.39, 25.24)
ob_cube_071.scale = (3.905, 3.003, 2.844)
ob_cube_072.location = (-33.29, 63.87, 25.24)
ob_cube_072.scale = (3.905, 3.003, 2.844)
ob_cube_073.location = (-33.29, 56.54, 25.24)
ob_cube_073.scale = (3.905, 3.003, 2.844)
ob_cube_074.location = (-33.29, 49.25, 25.24)
ob_cube_074.scale = (3.905, 3.003, 2.844)
ob_cube_075.location = (-33.29, 41.73, 25.24)
ob_cube_075.scale = (3.905, 3.003, 2.844)
ob_cube_076.location = (-33.29, 27.19, 25.24)
ob_cube_076.scale = (3.905, 3.003, 2.844)
ob_cube_077.location = (-33.29, 34.71, 25.24)
ob_cube_077.scale = (3.905, 3.003, 2.844)
ob_cube_078.location = (-33.29, 19.83, 25.24)
ob_cube_078.scale = (3.905, 3.003, 2.844)
ob_cube_079.location = (-33.29, 12.54, 25.24)
ob_cube_079.scale = (3.905, 3.003, 2.844)
ob_cube_080.location = (-33.29, 5.022, 25.24)
ob_cube_080.scale = (3.905, 3.003, 2.844)
ob_cube_081.location = (-33.29, -9.524, 25.24)
ob_cube_081.scale = (3.905, 3.003, 2.844)
ob_cube_082.location = (-33.29, -2.004, 25.24)
ob_cube_082.scale = (3.905, 3.003, 2.844)
ob_cube_083.location = (-33.29, -38.69, 25.24)
ob_cube_083.scale = (3.905, 3.003, 2.844)
ob_cube_084.location = (-33.29, -46.21, 25.24)
ob_cube_084.scale = (3.905, 3.003, 2.844)
ob_cube_085.location = (-33.29, -31.66, 25.24)
ob_cube_085.scale = (3.905, 3.003, 2.844)
ob_cube_086.location = (-33.29, -24.14, 25.24)
ob_cube_086.scale = (3.905, 3.003, 2.844)
ob_cube_087.location = (-33.29, -16.86, 25.24)
ob_cube_087.scale = (3.905, 3.003, 2.844)
ob_cube_088.location = (-33.29, -53.57, 25.24)
ob_cube_088.scale = (3.905, 3.003, 2.844)
ob_cube_089.location = (-33.29, -60.86, 25.24)
ob_cube_089.scale = (3.905, 3.003, 2.844)
ob_cube_090.location = (-9.113, -68.38, 29.3)
ob_cube_090.scale = (12.43, 1.081, 11.59)
_m = ob_cube_090.modifiers.new('Subdivision', 'SUBSURF')
_m.levels = 5

# ---- collection membership
col_collection.objects.link(ob_light)
col_collection.objects.link(ob_camera)
col_collection.objects.link(ob_cube)
col_collection.objects.link(ob_cube_001)
col_smalllights.objects.link(ob_cube_003)
col_smalllights.objects.link(ob_cube_002)
col_smalllights.objects.link(ob_cube_004)
col_smalllights.objects.link(ob_cube_006)
col_smalllights.objects.link(ob_cube_005)
col_smalllights.objects.link(ob_cube_011)
col_smalllights.objects.link(ob_cube_010)
col_smalllights.objects.link(ob_cube_009)
col_smalllights.objects.link(ob_cube_008)
col_smalllights.objects.link(ob_cube_007)
col_smalllights.objects.link(ob_cube_021)
col_smalllights.objects.link(ob_cube_020)
col_smalllights.objects.link(ob_cube_019)
col_smalllights.objects.link(ob_cube_018)
col_smalllights.objects.link(ob_cube_017)
col_smalllights.objects.link(ob_cube_016)
col_smalllights.objects.link(ob_cube_015)
col_smalllights.objects.link(ob_cube_014)
col_smalllights.objects.link(ob_cube_013)
col_smalllights.objects.link(ob_cube_012)
col_smalllights.objects.link(ob_cube_026)
col_smalllights.objects.link(ob_cube_025)
col_smalllights.objects.link(ob_cube_044)
col_smalllights.objects.link(ob_cube_045)
col_smalllights.objects.link(ob_cube_043)
col_smalllights.objects.link(ob_cube_041)
col_smalllights.objects.link(ob_cube_042)
col_smalllights.objects.link(ob_cube_036)
col_smalllights.objects.link(ob_cube_037)
col_smalllights.objects.link(ob_cube_038)
col_smalllights.objects.link(ob_cube_039)
col_smalllights.objects.link(ob_cube_040)
col_smalllights.objects.link(ob_cube_024)
col_smalllights.objects.link(ob_cube_027)
col_smalllights.objects.link(ob_cube_028)
col_smalllights.objects.link(ob_cube_029)
col_smalllights.objects.link(ob_cube_030)
col_smalllights.objects.link(ob_cube_031)
col_smalllights.objects.link(ob_cube_032)
col_smalllights.objects.link(ob_cube_033)
col_smalllights.objects.link(ob_cube_034)
col_smalllights.objects.link(ob_cube_035)
col_smalllights.objects.link(ob_cube_022)
col_smalllights.objects.link(ob_cube_023)
col_smalllights_001.objects.link(ob_cube_046)
col_smalllights_001.objects.link(ob_cube_047)
col_smalllights_001.objects.link(ob_cube_048)
col_smalllights_001.objects.link(ob_cube_049)
col_smalllights_001.objects.link(ob_cube_050)
col_smalllights_001.objects.link(ob_cube_051)
col_smalllights_001.objects.link(ob_cube_052)
col_smalllights_001.objects.link(ob_cube_053)
col_smalllights_001.objects.link(ob_cube_054)
col_smalllights_001.objects.link(ob_cube_055)
col_smalllights_001.objects.link(ob_cube_056)
col_smalllights_001.objects.link(ob_cube_057)
col_smalllights_001.objects.link(ob_cube_058)
col_smalllights_001.objects.link(ob_cube_059)
col_smalllights_001.objects.link(ob_cube_060)
col_smalllights_001.objects.link(ob_cube_061)
col_smalllights_001.objects.link(ob_cube_062)
col_smalllights_001.objects.link(ob_cube_063)
col_smalllights_001.objects.link(ob_cube_064)
col_smalllights_001.objects.link(ob_cube_065)
col_smalllights_001.objects.link(ob_cube_066)
col_smalllights_001.objects.link(ob_cube_067)
col_smalllights_001.objects.link(ob_cube_068)
col_smalllights_001.objects.link(ob_cube_069)
col_smalllights_001.objects.link(ob_cube_070)
col_smalllights_001.objects.link(ob_cube_071)
col_smalllights_001.objects.link(ob_cube_072)
col_smalllights_001.objects.link(ob_cube_073)
col_smalllights_001.objects.link(ob_cube_074)
col_smalllights_001.objects.link(ob_cube_075)
col_smalllights_001.objects.link(ob_cube_076)
col_smalllights_001.objects.link(ob_cube_077)
col_smalllights_001.objects.link(ob_cube_078)
col_smalllights_001.objects.link(ob_cube_079)
col_smalllights_001.objects.link(ob_cube_080)
col_smalllights_001.objects.link(ob_cube_081)
col_smalllights_001.objects.link(ob_cube_082)
col_smalllights_001.objects.link(ob_cube_083)
col_smalllights_001.objects.link(ob_cube_084)
col_smalllights_001.objects.link(ob_cube_085)
col_smalllights_001.objects.link(ob_cube_086)
col_smalllights_001.objects.link(ob_cube_087)
col_smalllights_001.objects.link(ob_cube_088)
col_smalllights_001.objects.link(ob_cube_089)
col_smalllights_001.objects.link(ob_cube_090)

# ---- scene / render settings (as saved in the file)
scene.camera = ob_camera
scene.frame_start = 1; scene.frame_end = 250; scene.frame_set(58)
scene.render.engine = 'BLENDER_EEVEE_NEXT'
scene.cycles.sampling_pattern = 'TABULATED_SOBOL'
scene.cycles.use_light_tree = False
scene.view_settings.view_transform = 'Standard'
bpy.context.view_layer.update()
